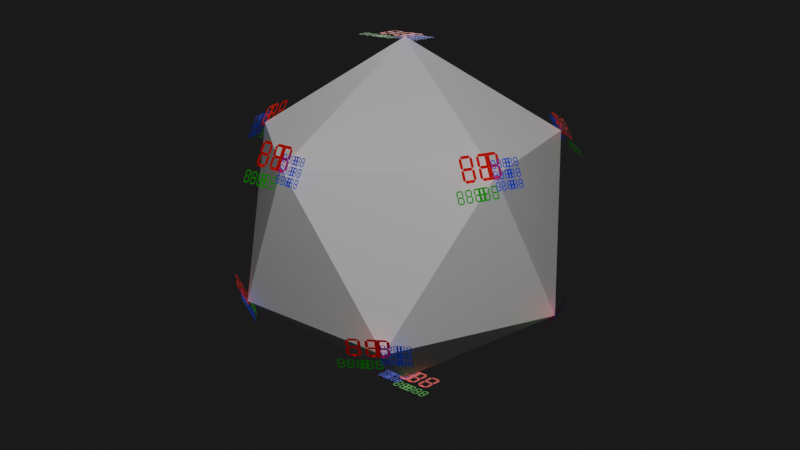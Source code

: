 # Source: fieldvalue.blend  (saved by Blender 4.2.66; exported with 4.5.12 LTS)
import bpy
from mathutils import Matrix  # noqa: F401  (used for matrix-valued properties, if any)

bpy.ops.wm.read_factory_settings(use_empty=True)
scene = bpy.context.scene
scene.name = 'Scene'

# ---- collections
col_collection = bpy.data.collections.new('Collection'); scene.collection.children.link(col_collection)

# ---- materials (node trees are filled in below, after node groups)
mat_default = bpy.data.materials.new('Default')
mat_index = bpy.data.materials.new('Index')
mat_value = bpy.data.materials.new('Value')
mat_position = bpy.data.materials.new('Position')
mat_material = bpy.data.materials.new('Material')
mat_emission = bpy.data.materials.new('Emission')

# ---- node groups
ng_create_segment = bpy.data.node_groups.new('Create Segment', 'GeometryNodeTree')
_s = ng_create_segment.interface.new_socket(name='Segment', in_out='OUTPUT', socket_type='NodeSocketGeometry')
_s = ng_create_segment.interface.new_socket(name='X Major', in_out='INPUT', socket_type='NodeSocketBool')
_s.description = 'True for horizontal'
_s = ng_create_segment.interface.new_socket(name='Segment Length Along X', in_out='INPUT', socket_type='NodeSocketFloat')
_s = ng_create_segment.interface.new_socket(name='Segment Length Along Y', in_out='INPUT', socket_type='NodeSocketFloat')
_s = ng_create_segment.interface.new_socket(name='Secondary Axis Segment Thickness', in_out='INPUT', socket_type='NodeSocketFloat')
_s = ng_create_segment.interface.new_socket(name='Sharpness', in_out='INPUT', socket_type='NodeSocketFloat')
_s = ng_create_segment.interface.new_socket(name='offset', in_out='INPUT', socket_type='NodeSocketVector')
_N = ng_create_segment.nodes; _L = ng_create_segment.links
n0 = _N.new('NodeGroupInput'); n0.name = 'Group Input'; n0.location = (-2040, 91)
n0.label = 'Group Input'
n1 = _N.new('ShaderNodeSeparateXYZ'); n1.name = 'Separate XYZ'; n1.location = (-1660, -138)
n2 = _N.new('GeometryNodeInputPosition'); n2.name = 'Position'; n2.location = (-1850, -74)
n3 = _N.new('GeometryNodeSwitch'); n3.name = 'Switch'; n3.location = (-1470, -30)
n3.input_type = 'FLOAT'
n4 = _N.new('GeometryNodeSwitch'); n4.name = 'Switch.001'; n4.location = (-1470, -223)
n4.input_type = 'FLOAT'
n5 = _N.new('ShaderNodeValue'); n5.name = 'Value'; n5.location = (-1280, 332)
n5.label = 'negater'
n5.outputs[0].default_value = -1.0
n6 = _N.new('ShaderNodeMath'); n6.name = 'Math'; n6.location = (-1660, 60)
n6.label = 'Subtract'
n6.operation = 'SUBTRACT'
n6.inputs[0].default_value = 1.0
n7 = _N.new('ShaderNodeMath'); n7.name = 'Math.001'; n7.location = (-710, 150)
n7.label = 'Add'
n7.inputs[0].default_value = 2.0
n8 = _N.new('ShaderNodeMath'); n8.name = 'Math.002'; n8.location = (-710, 348)
n8.label = 'Add'
n8.inputs[0].default_value = 2.0
n9 = _N.new('ShaderNodeMath'); n9.name = 'Math.003'; n9.location = (-1850, 124)
n9.label = 'Multiply'
n9.operation = 'MULTIPLY'
n10 = _N.new('ShaderNodeMath'); n10.name = 'Math.004'; n10.location = (-1660, 258)
n10.label = 'Multiply'
n10.operation = 'MULTIPLY'
n11 = _N.new('ShaderNodeCombineXYZ'); n11.name = 'Combine XYZ'; n11.location = (-1280, 203)
n12 = _N.new('ShaderNodeMath'); n12.name = 'Math.005'; n12.location = (-1470, 366)
n12.label = 'Multiply'
n12.operation = 'MULTIPLY'
n13 = _N.new('ShaderNodeMath'); n13.name = 'Math.006'; n13.location = (-1470, 168)
n13.label = 'Multiply'
n13.operation = 'MULTIPLY'
n14 = _N.new('FunctionNodeCompare'); n14.name = 'Compare'; n14.location = (-1280, -164)
n14.operation = 'NOT_EQUAL'
n15 = _N.new('ShaderNodeMath'); n15.name = 'Math.007'; n15.location = (-1090, -112)
n15.label = 'Less Than'
n15.operation = 'LESS_THAN'
n15.inputs[1].default_value = 0.0
n16 = _N.new('ShaderNodeMath'); n16.name = 'Math.008'; n16.location = (-900, -14)
n16.label = 'Multiply'
n16.operation = 'MULTIPLY'
n17 = _N.new('ShaderNodeMath'); n17.name = 'Math.009'; n17.location = (-1280, 34)
n17.label = 'Greater Than'
n17.operation = 'GREATER_THAN'
n17.inputs[1].default_value = 0.0
n18 = _N.new('ShaderNodeMath'); n18.name = 'Math.010'; n18.location = (-1090, 86)
n18.label = 'Multiply'
n18.operation = 'MULTIPLY'
n19 = _N.new('ShaderNodeVectorMath'); n19.name = 'Vector Math'; n19.location = (-1090, 260)
n19.label = 'Multiply'
n19.operation = 'MULTIPLY'
n20 = _N.new('ShaderNodeVectorMath'); n20.name = 'Vector Math.001'; n20.location = (-900, 162)
n20.label = 'Multiply'
n20.operation = 'MULTIPLY'
n21 = _N.new('ShaderNodeVectorMath'); n21.name = 'Vector Math.002'; n21.location = (-710, -48)
n21.label = 'Add'
n22 = _N.new('ShaderNodeVectorMath'); n22.name = 'Vector Math.003'; n22.location = (-710, -223)
n22.label = 'Multiply'
n22.operation = 'MULTIPLY'
n23 = _N.new('ShaderNodeVectorMath'); n23.name = 'Vector Math.004'; n23.location = (-520, -44)
n23.label = 'Add'
n24 = _N.new('GeometryNodeMeshGrid'); n24.name = 'Grid'; n24.location = (-520, 169)
n25 = _N.new('GeometryNodeSetPosition'); n25.name = 'Set Position'; n25.location = (-330, 70)
n26 = _N.new('NodeGroupOutput'); n26.name = 'Group Output.001'; n26.location = (-140, 36)
_L.new(n2.outputs[0], n1.inputs[0])
_L.new(n0.outputs[0], n3.inputs[0])
_L.new(n1.outputs[1], n3.inputs[1])
_L.new(n1.outputs[0], n3.inputs[2])
_L.new(n0.outputs[0], n4.inputs[0])
_L.new(n1.outputs[0], n4.inputs[1])
_L.new(n1.outputs[1], n4.inputs[2])
_L.new(n0.outputs[0], n6.inputs[1])
_L.new(n6.outputs[0], n7.inputs[1])
_L.new(n0.outputs[0], n8.inputs[1])
_L.new(n0.outputs[4], n9.inputs[1])
_L.new(n9.outputs[0], n10.inputs[0])
_L.new(n0.outputs[3], n10.inputs[1])
_L.new(n0.outputs[0], n12.inputs[0])
_L.new(n10.outputs[0], n12.inputs[1])
_L.new(n6.outputs[0], n13.inputs[0])
_L.new(n10.outputs[0], n13.inputs[1])
_L.new(n12.outputs[0], n11.inputs[0])
_L.new(n13.outputs[0], n11.inputs[1])
_L.new(n4.outputs[0], n14.inputs[0])
_L.new(n3.outputs[0], n15.inputs[0])
_L.new(n15.outputs[0], n16.inputs[0])
_L.new(n14.outputs[0], n16.inputs[1])
_L.new(n3.outputs[0], n17.inputs[0])
_L.new(n17.outputs[0], n18.inputs[0])
_L.new(n14.outputs[0], n18.inputs[1])
_L.new(n5.outputs[0], n19.inputs[0])
_L.new(n11.outputs[0], n19.inputs[1])
_L.new(n19.outputs[0], n20.inputs[0])
_L.new(n18.outputs[0], n20.inputs[1])
_L.new(n0.outputs[5], n21.inputs[0])
_L.new(n20.outputs[0], n21.inputs[1])
_L.new(n11.outputs[0], n22.inputs[0])
_L.new(n16.outputs[0], n22.inputs[1])
_L.new(n21.outputs[0], n23.inputs[0])
_L.new(n22.outputs[0], n23.inputs[1])
_L.new(n0.outputs[1], n24.inputs[0])
_L.new(n0.outputs[2], n24.inputs[1])
_L.new(n7.outputs[0], n24.inputs[2])
_L.new(n8.outputs[0], n24.inputs[3])
_L.new(n24.outputs[0], n25.inputs[0])
_L.new(n23.outputs[0], n25.inputs[3])
_L.new(n25.outputs[0], n26.inputs[0])
n26.is_active_output = True
ng_create_decimal = bpy.data.node_groups.new('Create Decimal', 'GeometryNodeTree')
_s = ng_create_decimal.interface.new_socket(name='Dot', in_out='OUTPUT', socket_type='NodeSocketGeometry')
_s = ng_create_decimal.interface.new_socket(name='Vertical Segment Size', in_out='INPUT', socket_type='NodeSocketFloat')
_s.default_value = 2.0
_s = ng_create_decimal.interface.new_socket(name='radius', in_out='INPUT', socket_type='NodeSocketFloat')
_N = ng_create_decimal.nodes; _L = ng_create_decimal.links
n0 = _N.new('NodeGroupInput'); n0.name = 'Group Input'; n0.location = (-900, 47)
n0.label = 'Group Input'
n1 = _N.new('ShaderNodeSeparateXYZ'); n1.name = 'Separate XYZ'; n1.location = (-140, 120)
n2 = _N.new('GeometryNodeInputPosition'); n2.name = 'Position'; n2.location = (-330, 120)
n3 = _N.new('GeometryNodeMeshCircle'); n3.name = 'Mesh Circle'; n3.location = (-520, 145)
n3.fill_type = 'NGON'
n4 = _N.new('ShaderNodeCombineXYZ'); n4.name = 'Combine XYZ'; n4.location = (-520, -26)
n5 = _N.new('ShaderNodeMath'); n5.name = 'Math'; n5.location = (-710, 74)
n5.label = 'Multiply'
n5.operation = 'MULTIPLY'
n5.inputs[0].default_value = -1.0
n6 = _N.new('GeometryNodeSetPosition'); n6.name = 'Set Position'; n6.location = (-330, 20)
n7 = _N.new('NodeGroupOutput'); n7.name = 'Group Output.001'; n7.location = (-140, -48)
_L.new(n2.outputs[0], n1.inputs[0])
_L.new(n0.outputs[1], n3.inputs[1])
_L.new(n0.outputs[0], n5.inputs[1])
_L.new(n5.outputs[0], n4.inputs[1])
_L.new(n3.outputs[0], n6.inputs[0])
_L.new(n4.outputs[0], n6.inputs[3])
_L.new(n6.outputs[0], n7.inputs[0])
n7.is_active_output = True
ng_seven_segments = bpy.data.node_groups.new('Seven Segments', 'GeometryNodeTree')
_s = ng_seven_segments.interface.new_socket(name='bars', in_out='OUTPUT', socket_type='NodeSocketGeometry')
_s.description = 'Digit Segments'
_s = ng_seven_segments.interface.new_socket(name='Horizontal Segment Size', in_out='INPUT', socket_type='NodeSocketFloat')
_s.default_value = 2.0
_s = ng_seven_segments.interface.new_socket(name='Horizontal Segment Thickness', in_out='INPUT', socket_type='NodeSocketFloat')
_s.default_value = 0.5
_s = ng_seven_segments.interface.new_socket(name='Vertical Segment Size', in_out='INPUT', socket_type='NodeSocketFloat')
_s.default_value = 2.0
_s = ng_seven_segments.interface.new_socket(name='Vertical Segment Thickness', in_out='INPUT', socket_type='NodeSocketFloat')
_s.default_value = 0.5
_s = ng_seven_segments.interface.new_socket(name='X Separation', in_out='INPUT', socket_type='NodeSocketFloat')
_s.default_value = 0.1
_s.description = 'Gap between horizontal segments'
_s = ng_seven_segments.interface.new_socket(name='Y Seperation', in_out='INPUT', socket_type='NodeSocketFloat')
_s.default_value = 0.1
_s.description = 'Gap between vertical segments'
_s = ng_seven_segments.interface.new_socket(name='Tip Sharpness', in_out='INPUT', socket_type='NodeSocketFloat')
_s.default_value = 1.0
_N = ng_seven_segments.nodes; _L = ng_seven_segments.links
n0 = _N.new('NodeGroupInput'); n0.name = 'Group Input'; n0.location = (-1280, 102)
n0.label = 'Group Input'
n1 = _N.new('ShaderNodeMath'); n1.name = 'Math'; n1.location = (-1090, 108)
n1.label = 'Divide'
n1.operation = 'DIVIDE'
n1.inputs[1].default_value = 2.0
n2 = _N.new('ShaderNodeMath'); n2.name = 'Math.001'; n2.location = (-1090, -90)
n2.label = 'Divide'
n2.operation = 'DIVIDE'
n2.inputs[1].default_value = 2.0
n3 = _N.new('ShaderNodeValue'); n3.name = 'Value'; n3.location = (-1090, 238)
n3.label = 'negater'
n3.outputs[0].default_value = -1.0
n4 = _N.new('ShaderNodeMath'); n4.name = 'Math.002'; n4.location = (-710, 328)
n4.label = 'Subtract'
n4.operation = 'SUBTRACT'
n5 = _N.new('ShaderNodeMath'); n5.name = 'Math.003'; n5.location = (-710, 864)
n5.label = 'Subtract'
n5.operation = 'SUBTRACT'
n6 = _N.new('GeometryNodeGroup'); n6.name = 'create_segment'; n6.location = (-520, 445)
n6.label = 'create_segment'
n6.node_tree = ng_create_segment
n6.inputs[0].default_value = False
n7 = _N.new('ShaderNodeCombineXYZ'); n7.name = 'Combine XYZ'; n7.location = (-710, 130)
n8 = _N.new('ShaderNodeMath'); n8.name = 'Math.004'; n8.location = (-900, 272)
n8.label = 'Multiply'
n8.operation = 'MULTIPLY'
n9 = _N.new('ShaderNodeMath'); n9.name = 'Math.005'; n9.location = (-900, 74)
n9.label = 'Multiply'
n9.operation = 'MULTIPLY'
n10 = _N.new('GeometryNodeGroup'); n10.name = 'create_segment.001'; n10.location = (-520, -69)
n10.label = 'create_segment'
n10.node_tree = ng_create_segment
n10.inputs[0].default_value = False
n11 = _N.new('ShaderNodeCombineXYZ'); n11.name = 'Combine XYZ.001'; n11.location = (-710, -208)
n12 = _N.new('ShaderNodeMath'); n12.name = 'Math.006'; n12.location = (-900, -322)
n12.label = 'Multiply'
n12.operation = 'MULTIPLY'
n13 = _N.new('GeometryNodeGroup'); n13.name = 'create_segment.002'; n13.location = (-520, 188)
n13.label = 'create_segment'
n13.node_tree = ng_create_segment
n13.inputs[0].default_value = False
n14 = _N.new('ShaderNodeCombineXYZ'); n14.name = 'Combine XYZ.002'; n14.location = (-710, -40)
n15 = _N.new('ShaderNodeMath'); n15.name = 'Math.007'; n15.location = (-900, -124)
n15.label = 'Multiply'
n15.operation = 'MULTIPLY'
n16 = _N.new('GeometryNodeGroup'); n16.name = 'create_segment.003'; n16.location = (-520, 702)
n16.label = 'create_segment'
n16.node_tree = ng_create_segment
n16.inputs[0].default_value = False
n17 = _N.new('ShaderNodeCombineXYZ'); n17.name = 'Combine XYZ.003'; n17.location = (-710, 496)
n18 = _N.new('GeometryNodeGroup'); n18.name = 'create_segment.004'; n18.location = (-520, 959)
n18.label = 'create_segment'
n18.node_tree = ng_create_segment
n18.inputs[0].default_value = True
n19 = _N.new('ShaderNodeCombineXYZ'); n19.name = 'Combine XYZ.004'; n19.location = (-710, 666)
n20 = _N.new('ShaderNodeMath'); n20.name = 'Math.008'; n20.location = (-900, 470)
n20.label = 'Multiply'
n20.operation = 'MULTIPLY'
n21 = _N.new('GeometryNodeGroup'); n21.name = 'create_segment.005'; n21.location = (-520, -495)
n21.label = 'create_segment'
n21.node_tree = ng_create_segment
n21.inputs[0].default_value = True
n22 = _N.new('ShaderNodeCombineXYZ'); n22.name = 'Combine XYZ.005'; n22.location = (-710, -576)
n23 = _N.new('GeometryNodeGroup'); n23.name = 'create_segment.006'; n23.location = (-520, -752)
n23.label = 'create_segment'
n23.node_tree = ng_create_segment
n23.inputs[0].default_value = True
n24 = _N.new('ShaderNodeCombineXYZ'); n24.name = 'Combine XYZ.006'; n24.location = (-710, -744)
n25 = _N.new('GeometryNodeGroup'); n25.name = 'create_dot'; n25.location = (-520, -326)
n25.label = 'create_dot'
n25.node_tree = ng_create_decimal
n26 = _N.new('ShaderNodeMath'); n26.name = 'Math.009'; n26.location = (-710, -378)
n26.label = 'Divide'
n26.operation = 'DIVIDE'
n26.inputs[1].default_value = 2.0
n27 = _N.new('GeometryNodeJoinGeometry'); n27.name = 'Join Geometry'; n27.location = (-330, 52)
n28 = _N.new('NodeGroupOutput'); n28.name = 'Group Output.001'; n28.location = (-140, 36)
_L.new(n0.outputs[0], n1.inputs[0])
_L.new(n0.outputs[2], n2.inputs[0])
_L.new(n0.outputs[2], n4.inputs[0])
_L.new(n0.outputs[5], n4.inputs[1])
_L.new(n0.outputs[0], n5.inputs[0])
_L.new(n0.outputs[4], n5.inputs[1])
_L.new(n3.outputs[0], n8.inputs[0])
_L.new(n1.outputs[0], n8.inputs[1])
_L.new(n3.outputs[0], n9.inputs[0])
_L.new(n2.outputs[0], n9.inputs[1])
_L.new(n8.outputs[0], n7.inputs[0])
_L.new(n9.outputs[0], n7.inputs[1])
_L.new(n0.outputs[3], n6.inputs[1])
_L.new(n4.outputs[0], n6.inputs[2])
_L.new(n0.outputs[1], n6.inputs[3])
_L.new(n0.outputs[6], n6.inputs[4])
_L.new(n7.outputs[0], n6.inputs[5])
_L.new(n3.outputs[0], n12.inputs[0])
_L.new(n1.outputs[0], n12.inputs[1])
_L.new(n12.outputs[0], n11.inputs[0])
_L.new(n2.outputs[0], n11.inputs[1])
_L.new(n0.outputs[3], n10.inputs[1])
_L.new(n4.outputs[0], n10.inputs[2])
_L.new(n0.outputs[1], n10.inputs[3])
_L.new(n0.outputs[6], n10.inputs[4])
_L.new(n11.outputs[0], n10.inputs[5])
_L.new(n3.outputs[0], n15.inputs[0])
_L.new(n2.outputs[0], n15.inputs[1])
_L.new(n1.outputs[0], n14.inputs[0])
_L.new(n15.outputs[0], n14.inputs[1])
_L.new(n0.outputs[3], n13.inputs[1])
_L.new(n4.outputs[0], n13.inputs[2])
_L.new(n0.outputs[1], n13.inputs[3])
_L.new(n0.outputs[6], n13.inputs[4])
_L.new(n14.outputs[0], n13.inputs[5])
_L.new(n1.outputs[0], n17.inputs[0])
_L.new(n2.outputs[0], n17.inputs[1])
_L.new(n0.outputs[3], n16.inputs[1])
_L.new(n4.outputs[0], n16.inputs[2])
_L.new(n0.outputs[1], n16.inputs[3])
_L.new(n0.outputs[6], n16.inputs[4])
_L.new(n17.outputs[0], n16.inputs[5])
_L.new(n3.outputs[0], n20.inputs[0])
_L.new(n0.outputs[2], n20.inputs[1])
_L.new(n20.outputs[0], n19.inputs[1])
_L.new(n5.outputs[0], n18.inputs[1])
_L.new(n0.outputs[1], n18.inputs[2])
_L.new(n0.outputs[3], n18.inputs[3])
_L.new(n0.outputs[6], n18.inputs[4])
_L.new(n19.outputs[0], n18.inputs[5])
_L.new(n5.outputs[0], n21.inputs[1])
_L.new(n0.outputs[1], n21.inputs[2])
_L.new(n0.outputs[3], n21.inputs[3])
_L.new(n0.outputs[6], n21.inputs[4])
_L.new(n22.outputs[0], n21.inputs[5])
_L.new(n0.outputs[2], n24.inputs[1])
_L.new(n5.outputs[0], n23.inputs[1])
_L.new(n0.outputs[1], n23.inputs[2])
_L.new(n0.outputs[3], n23.inputs[3])
_L.new(n0.outputs[6], n23.inputs[4])
_L.new(n24.outputs[0], n23.inputs[5])
_L.new(n0.outputs[1], n26.inputs[0])
_L.new(n0.outputs[2], n25.inputs[0])
_L.new(n26.outputs[0], n25.inputs[1])
_L.new(n25.outputs[0], n27.inputs[0])
_L.new(n23.outputs[0], n27.inputs[0])
_L.new(n21.outputs[0], n27.inputs[0])
_L.new(n18.outputs[0], n27.inputs[0])
_L.new(n16.outputs[0], n27.inputs[0])
_L.new(n13.outputs[0], n27.inputs[0])
_L.new(n10.outputs[0], n27.inputs[0])
_L.new(n6.outputs[0], n27.inputs[0])
_L.new(n27.outputs[0], n28.inputs[0])
n28.is_active_output = True
ng_digit_at = bpy.data.node_groups.new('Digit At', 'GeometryNodeTree')
_s = ng_digit_at.interface.new_socket(name='Result', in_out='OUTPUT', socket_type='NodeSocketInt')
_s = ng_digit_at.interface.new_socket(name='Number', in_out='INPUT', socket_type='NodeSocketFloat')
_s = ng_digit_at.interface.new_socket(name='Position', in_out='INPUT', socket_type='NodeSocketInt')
_s.description = 'Position - with last digit being 0'
_N = ng_digit_at.nodes; _L = ng_digit_at.links
n0 = _N.new('NodeGroupInput'); n0.name = 'Group Input'; n0.location = (-2230, 47)
n0.label = 'Group Input'
n1 = _N.new('ShaderNodeMath'); n1.name = 'Math'; n1.location = (-1470, 63)
n1.operation = 'FRACT'
n2 = _N.new('ShaderNodeMath'); n2.name = 'Math.001'; n2.location = (-2040, 74)
n2.label = 'Add'
n2.inputs[1].default_value = 1.0
n3 = _N.new('ShaderNodeMath'); n3.name = 'Math.002'; n3.location = (-1850, 74)
n3.label = 'Power'
n3.operation = 'POWER'
n3.inputs[0].default_value = 10.0
n4 = _N.new('ShaderNodeMath'); n4.name = 'Math.003'; n4.location = (-1660, 74)
n4.label = 'Divide'
n4.operation = 'DIVIDE'
n5 = _N.new('ShaderNodeMath'); n5.name = 'Math.004'; n5.location = (-1280, 173)
n5.label = 'Multiply'
n5.operation = 'MULTIPLY'
n5.inputs[0].default_value = 10.0
n6 = _N.new('ShaderNodeMath'); n6.name = 'Math.005'; n6.location = (-900, 162)
n6.operation = 'ROUND'
n7 = _N.new('ShaderNodeMath'); n7.name = 'Math.006'; n7.location = (-1280, -25)
n7.label = 'Power'
n7.operation = 'POWER'
n7.inputs[0].default_value = 10.0
n8 = _N.new('ShaderNodeMath'); n8.name = 'Math.007'; n8.location = (-1090, 74)
n8.label = 'Multiply'
n8.operation = 'MULTIPLY'
n9 = _N.new('ShaderNodeMath'); n9.name = 'Math.008'; n9.location = (-900, -14)
n9.label = 'Power'
n9.operation = 'POWER'
n9.inputs[0].default_value = 10.0
n10 = _N.new('ShaderNodeMath'); n10.name = 'Math.009'; n10.location = (-710, 74)
n10.label = 'Divide'
n10.operation = 'DIVIDE'
n11 = _N.new('GeometryNodeSwitch'); n11.name = 'Switch'; n11.location = (-330, 72)
n11.input_type = 'INT'
n12 = _N.new('FunctionNodeCompare'); n12.name = 'Compare'; n12.location = (-520, 250)
n12.label = 'Equal'
n12.operation = 'EQUAL'
n12.data_type = 'INT'
n13 = _N.new('ShaderNodeMath'); n13.name = 'Math.010'; n13.location = (-520, 52)
n13.operation = 'FLOOR'
n14 = _N.new('ShaderNodeMath'); n14.name = 'Math.011'; n14.location = (-520, -124)
n14.operation = 'ROUND'
n15 = _N.new('NodeGroupOutput'); n15.name = 'Group Output.001'; n15.location = (-140, 36)
_L.new(n0.outputs[1], n2.inputs[0])
_L.new(n2.outputs[0], n3.inputs[1])
_L.new(n0.outputs[0], n4.inputs[0])
_L.new(n3.outputs[0], n4.inputs[1])
_L.new(n4.outputs[0], n1.inputs[0])
_L.new(n1.outputs[0], n5.inputs[1])
_L.new(n0.outputs[1], n7.inputs[1])
_L.new(n5.outputs[0], n8.inputs[0])
_L.new(n7.outputs[0], n8.inputs[1])
_L.new(n8.outputs[0], n6.inputs[0])
_L.new(n0.outputs[1], n9.inputs[1])
_L.new(n6.outputs[0], n10.inputs[0])
_L.new(n9.outputs[0], n10.inputs[1])
_L.new(n0.outputs[1], n12.inputs[2])
_L.new(n10.outputs[0], n13.inputs[0])
_L.new(n10.outputs[0], n14.inputs[0])
_L.new(n12.outputs[0], n11.inputs[0])
_L.new(n13.outputs[0], n11.inputs[1])
_L.new(n14.outputs[0], n11.inputs[2])
_L.new(n11.outputs[0], n15.inputs[0])
n15.is_active_output = True
ng_next_digit = bpy.data.node_groups.new('Next Digit', 'GeometryNodeTree')
_s = ng_next_digit.interface.new_socket(name='Result', in_out='OUTPUT', socket_type='NodeSocketFloat')
_s = ng_next_digit.interface.new_socket(name='Whole Part', in_out='INPUT', socket_type='NodeSocketFloat')
_s = ng_next_digit.interface.new_socket(name='Fraction Part', in_out='INPUT', socket_type='NodeSocketFloat')
_s = ng_next_digit.interface.new_socket(name='Max Precision', in_out='INPUT', socket_type='NodeSocketInt')
_s = ng_next_digit.interface.new_socket(name='Position', in_out='INPUT', socket_type='NodeSocketInt')
_s.description = 'Position starting from right at 0 and increasing by 1'
_N = ng_next_digit.nodes; _L = ng_next_digit.links
n0 = _N.new('NodeGroupInput'); n0.name = 'Group Input'; n0.location = (-900, 69)
n0.label = 'Group Input'
n1 = _N.new('ShaderNodeMath'); n1.name = 'Math'; n1.location = (-710, 74)
n1.label = 'Subtract'
n1.operation = 'SUBTRACT'
n2 = _N.new('GeometryNodeSwitch'); n2.name = 'Switch'; n2.location = (-330, 72)
n2.input_type = 'INT'
n3 = _N.new('ShaderNodeMath'); n3.name = 'Math.001'; n3.location = (-520, 243)
n3.label = 'Less Than'
n3.operation = 'LESS_THAN'
n4 = _N.new('GeometryNodeGroup'); n4.name = 'digit_at'; n4.location = (-520, -124)
n4.label = 'digit_at'
n4.node_tree = ng_digit_at
n5 = _N.new('GeometryNodeGroup'); n5.name = 'digit_at.001'; n5.location = (-520, 45)
n5.label = 'digit_at'
n5.node_tree = ng_digit_at
n6 = _N.new('NodeGroupOutput'); n6.name = 'Group Output.001'; n6.location = (-140, 36)
_L.new(n0.outputs[3], n1.inputs[0])
_L.new(n0.outputs[2], n1.inputs[1])
_L.new(n0.outputs[3], n3.inputs[0])
_L.new(n0.outputs[2], n3.inputs[1])
_L.new(n0.outputs[0], n4.inputs[0])
_L.new(n1.outputs[0], n4.inputs[1])
_L.new(n0.outputs[1], n5.inputs[0])
_L.new(n0.outputs[3], n5.inputs[1])
_L.new(n3.outputs[0], n2.inputs[0])
_L.new(n4.outputs[0], n2.inputs[1])
_L.new(n5.outputs[0], n2.inputs[2])
_L.new(n2.outputs[0], n6.inputs[0])
n6.is_active_output = True
ng_delete_segments = bpy.data.node_groups.new('Delete Segments', 'GeometryNodeTree')
_s = ng_delete_segments.interface.new_socket(name='result', in_out='OUTPUT', socket_type='NodeSocketBool')
_s = ng_delete_segments.interface.new_socket(name='Digit', in_out='INPUT', socket_type='NodeSocketInt')
_s = ng_delete_segments.interface.new_socket(name='Segment Position', in_out='INPUT', socket_type='NodeSocketInt')
_N = ng_delete_segments.nodes; _L = ng_delete_segments.links
n0 = _N.new('NodeGroupInput'); n0.name = 'Group Input'; n0.location = (-3370, 47)
n0.label = 'Group Input'
n1 = _N.new('ShaderNodeMath'); n1.name = 'Math'; n1.location = (-2990, 258)
n1.label = 'Subtract'
n1.operation = 'SUBTRACT'
n1.inputs[1].default_value = 1.0
n2 = _N.new('FunctionNodeCompare'); n2.name = 'Compare'; n2.location = (-2420, -18)
n2.label = 'Equal'
n2.operation = 'EQUAL'
n2.data_type = 'INT'
n3 = _N.new('FunctionNodeCompare'); n3.name = 'Compare.001'; n3.location = (-2420, -216)
n3.label = 'Equal'
n3.operation = 'EQUAL'
n3.data_type = 'INT'
n3.inputs[3].default_value = 1
n4 = _N.new('FunctionNodeBooleanMath'); n4.name = 'Boolean Math'; n4.location = (-2230, -210)
n4.label = 'Or'
n4.operation = 'OR'
n5 = _N.new('FunctionNodeCompare'); n5.name = 'Compare.002'; n5.location = (-2610, -70)
n5.label = 'Equal'
n5.operation = 'EQUAL'
n5.data_type = 'INT'
n5.inputs[3].default_value = 2
n6 = _N.new('FunctionNodeCompare'); n6.name = 'Compare.003'; n6.location = (-2610, -268)
n6.label = 'Equal'
n6.operation = 'EQUAL'
n6.data_type = 'INT'
n6.inputs[3].default_value = 3
n7 = _N.new('FunctionNodeBooleanMath'); n7.name = 'Boolean Math.001'; n7.location = (-2420, 153)
n7.label = 'Or'
n7.operation = 'OR'
n8 = _N.new('FunctionNodeCompare'); n8.name = 'Compare.004'; n8.location = (-2800, 2)
n8.label = 'Equal'
n8.operation = 'EQUAL'
n8.data_type = 'INT'
n8.inputs[3].default_value = 4
n9 = _N.new('FunctionNodeCompare'); n9.name = 'Compare.005'; n9.location = (-2800, -196)
n9.label = 'Equal'
n9.operation = 'EQUAL'
n9.data_type = 'INT'
n9.inputs[3].default_value = 5
n10 = _N.new('FunctionNodeBooleanMath'); n10.name = 'Boolean Math.002'; n10.location = (-2610, 272)
n10.label = 'Or'
n10.operation = 'OR'
n11 = _N.new('FunctionNodeCompare'); n11.name = 'Compare.006'; n11.location = (-2800, -394)
n11.label = 'Equal'
n11.operation = 'EQUAL'
n11.data_type = 'INT'
n11.inputs[3].default_value = 6
n12 = _N.new('FunctionNodeCompare'); n12.name = 'Compare.007'; n12.location = (-2800, -592)
n12.label = 'Equal'
n12.operation = 'EQUAL'
n12.data_type = 'INT'
n12.inputs[3].default_value = 7
n13 = _N.new('FunctionNodeBooleanMath'); n13.name = 'Boolean Math.003'; n13.location = (-2610, 101)
n13.label = 'Or'
n13.operation = 'OR'
n14 = _N.new('FunctionNodeCompare'); n14.name = 'Compare.008'; n14.location = (-2420, -414)
n14.label = 'Equal'
n14.operation = 'EQUAL'
n14.data_type = 'INT'
n14.inputs[3].default_value = 8
n15 = _N.new('FunctionNodeCompare'); n15.name = 'Compare.009'; n15.location = (-2420, -612)
n15.label = 'Equal'
n15.operation = 'EQUAL'
n15.data_type = 'INT'
n15.inputs[3].default_value = 9
n16 = _N.new('FunctionNodeBooleanMath'); n16.name = 'Boolean Math.004'; n16.location = (-2230, -380)
n16.label = 'Or'
n16.operation = 'OR'
n17 = _N.new('FunctionNodeCompare'); n17.name = 'Compare.010'; n17.location = (-3180, 173)
n17.label = 'Equal'
n17.operation = 'EQUAL'
n17.data_type = 'INT'
n17.inputs[3].default_value = 10
n18 = _N.new('FunctionNodeCompare'); n18.name = 'Compare.011'; n18.location = (-3180, -25)
n18.label = 'Equal'
n18.operation = 'EQUAL'
n18.data_type = 'INT'
n18.inputs[3].default_value = 11
n19 = _N.new('FunctionNodeBooleanMath'); n19.name = 'Boolean Math.005'; n19.location = (-2990, -138)
n19.label = 'Or'
n19.operation = 'OR'
n20 = _N.new('FunctionNodeCompare'); n20.name = 'Compare.012'; n20.location = (-2420, -810)
n20.label = 'Equal'
n20.operation = 'EQUAL'
n20.data_type = 'INT'
n20.inputs[3].default_value = 12
n21 = _N.new('FunctionNodeCompare'); n21.name = 'Compare.013'; n21.location = (-2610, -466)
n21.label = 'Equal'
n21.operation = 'EQUAL'
n21.data_type = 'INT'
n21.inputs[3].default_value = 13
n22 = _N.new('FunctionNodeBooleanMath'); n22.name = 'Boolean Math.006'; n22.location = (-2230, -552)
n22.label = 'Or'
n22.operation = 'OR'
n23 = _N.new('FunctionNodeCompare'); n23.name = 'Compare.014'; n23.location = (-2990, 60)
n23.label = 'Equal'
n23.operation = 'EQUAL'
n23.data_type = 'INT'
n23.inputs[3].default_value = 14
n24 = _N.new('FunctionNodeCompare'); n24.name = 'Compare.015'; n24.location = (-2420, 787)
n24.label = 'Equal'
n24.operation = 'EQUAL'
n24.inputs[1].default_value = -1.0
n25 = _N.new('FunctionNodeCompare'); n25.name = 'Compare.016'; n25.location = (-2800, 740)
n25.label = 'Equal'
n25.operation = 'EQUAL'
n25.inputs[1].default_value = 11.0
n26 = _N.new('FunctionNodeBooleanMath'); n26.name = 'Boolean Math.007'; n26.location = (-2800, 522)
n26.operation = 'NOT'
n27 = _N.new('FunctionNodeBooleanMath'); n27.name = 'Boolean Math.008'; n27.location = (-2610, 614)
n27.label = 'And'
n28 = _N.new('FunctionNodeCompare'); n28.name = 'Compare.017'; n28.location = (-2800, 371)
n28.label = 'Equal'
n28.operation = 'EQUAL'
n28.inputs[1].default_value = 10.0
n29 = _N.new('FunctionNodeBooleanMath'); n29.name = 'Boolean Math.009'; n29.location = (-2800, 153)
n29.operation = 'NOT'
n30 = _N.new('FunctionNodeBooleanMath'); n30.name = 'Boolean Math.010'; n30.location = (-2610, 443)
n30.label = 'And'
n31 = _N.new('FunctionNodeCompare'); n31.name = 'Compare.018'; n31.location = (-2420, 569)
n31.label = 'Equal'
n31.operation = 'EQUAL'
n32 = _N.new('FunctionNodeBooleanMath'); n32.name = 'Boolean Math.011'; n32.location = (-2230, 502)
n32.label = 'And'
n33 = _N.new('FunctionNodeCompare'); n33.name = 'Compare.019'; n33.location = (-2230, 330)
n33.label = 'Equal'
n33.operation = 'EQUAL'
n33.inputs[1].default_value = 1.0
n34 = _N.new('FunctionNodeBooleanMath'); n34.name = 'Boolean Math.012'; n34.location = (-2230, 112)
n34.operation = 'NOT'
n35 = _N.new('ShaderNodeMath'); n35.name = 'Math.001'; n35.location = (-2420, 351)
n35.label = 'Add'
n36 = _N.new('FunctionNodeBooleanMath'); n36.name = 'Boolean Math.013'; n36.location = (-2040, 340)
n36.label = 'And'
n37 = _N.new('FunctionNodeCompare'); n37.name = 'Compare.020'; n37.location = (-2040, 170)
n37.label = 'Equal'
n37.operation = 'EQUAL'
n37.inputs[1].default_value = 2.0
n38 = _N.new('FunctionNodeBooleanMath'); n38.name = 'Boolean Math.014'; n38.location = (-2230, -38)
n38.label = 'Or'
n38.operation = 'OR'
n39 = _N.new('FunctionNodeBooleanMath'); n39.name = 'Boolean Math.015'; n39.location = (-2040, -48)
n39.label = 'Or'
n39.operation = 'OR'
n40 = _N.new('FunctionNodeBooleanMath'); n40.name = 'Boolean Math.016'; n40.location = (-1850, 255)
n40.label = 'And'
n41 = _N.new('FunctionNodeCompare'); n41.name = 'Compare.021'; n41.location = (-1850, 84)
n41.label = 'Equal'
n41.operation = 'EQUAL'
n41.inputs[1].default_value = 3.0
n42 = _N.new('FunctionNodeBooleanMath'); n42.name = 'Boolean Math.017'; n42.location = (-2040, -220)
n42.label = 'Or'
n42.operation = 'OR'
n43 = _N.new('FunctionNodeBooleanMath'); n43.name = 'Boolean Math.018'; n43.location = (-1850, -134)
n43.label = 'Or'
n43.operation = 'OR'
n44 = _N.new('FunctionNodeBooleanMath'); n44.name = 'Boolean Math.019'; n44.location = (-1660, 255)
n44.label = 'And'
n45 = _N.new('FunctionNodeCompare'); n45.name = 'Compare.022'; n45.location = (-1660, 84)
n45.label = 'Equal'
n45.operation = 'EQUAL'
n45.inputs[1].default_value = 4.0
n46 = _N.new('FunctionNodeBooleanMath'); n46.name = 'Boolean Math.020'; n46.location = (-2040, -390)
n46.label = 'Or'
n46.operation = 'OR'
n47 = _N.new('FunctionNodeBooleanMath'); n47.name = 'Boolean Math.021'; n47.location = (-1850, -305)
n47.label = 'Or'
n47.operation = 'OR'
n48 = _N.new('FunctionNodeBooleanMath'); n48.name = 'Boolean Math.022'; n48.location = (-1660, -134)
n48.label = 'Or'
n48.operation = 'OR'
n49 = _N.new('FunctionNodeBooleanMath'); n49.name = 'Boolean Math.023'; n49.location = (-1470, 255)
n49.label = 'And'
n50 = _N.new('FunctionNodeCompare'); n50.name = 'Compare.023'; n50.location = (-1470, 84)
n50.label = 'Equal'
n50.operation = 'EQUAL'
n50.inputs[1].default_value = 5.0
n51 = _N.new('FunctionNodeBooleanMath'); n51.name = 'Boolean Math.024'; n51.location = (-1660, -305)
n51.label = 'Or'
n51.operation = 'OR'
n52 = _N.new('FunctionNodeBooleanMath'); n52.name = 'Boolean Math.025'; n52.location = (-1470, -134)
n52.label = 'Or'
n52.operation = 'OR'
n53 = _N.new('FunctionNodeBooleanMath'); n53.name = 'Boolean Math.026'; n53.location = (-1280, 255)
n53.label = 'And'
n54 = _N.new('FunctionNodeCompare'); n54.name = 'Compare.024'; n54.location = (-1280, 84)
n54.label = 'Equal'
n54.operation = 'EQUAL'
n54.inputs[1].default_value = 6.0
n55 = _N.new('FunctionNodeBooleanMath'); n55.name = 'Boolean Math.027'; n55.location = (-1280, -134)
n55.label = 'Or'
n55.operation = 'OR'
n56 = _N.new('FunctionNodeBooleanMath'); n56.name = 'Boolean Math.028'; n56.location = (-1090, 268)
n56.label = 'And'
n57 = _N.new('FunctionNodeCompare'); n57.name = 'Compare.025'; n57.location = (-1090, 98)
n57.label = 'Equal'
n57.operation = 'EQUAL'
n57.inputs[1].default_value = 7.0
n58 = _N.new('FunctionNodeBooleanMath'); n58.name = 'Boolean Math.029'; n58.location = (-1090, -120)
n58.operation = 'NOT'
n59 = _N.new('FunctionNodeBooleanMath'); n59.name = 'Boolean Math.030'; n59.location = (-1470, -305)
n59.label = 'Or'
n59.operation = 'OR'
n60 = _N.new('FunctionNodeBooleanMath'); n60.name = 'Boolean Math.031'; n60.location = (-1280, -305)
n60.label = 'Or'
n60.operation = 'OR'
n61 = _N.new('FunctionNodeBooleanMath'); n61.name = 'Boolean Math.032'; n61.location = (-900, 50)
n61.label = 'And'
n62 = _N.new('FunctionNodeBooleanMath'); n62.name = 'Boolean Math.033'; n62.location = (-900, -120)
n62.operation = 'NOT'
n63 = _N.new('FunctionNodeCompare'); n63.name = 'Compare.026'; n63.location = (-1090, -272)
n63.label = 'Equal'
n63.operation = 'EQUAL'
n63.inputs[1].default_value = 11.0
n64 = _N.new('FunctionNodeBooleanMath'); n64.name = 'Boolean Math.034'; n64.location = (-710, 170)
n64.label = 'And'
n65 = _N.new('FunctionNodeCompare'); n65.name = 'Compare.027'; n65.location = (-710, -2)
n65.label = 'Equal'
n65.operation = 'EQUAL'
n65.inputs[1].default_value = 9.0
n66 = _N.new('FunctionNodeBooleanMath'); n66.name = 'Boolean Math.035'; n66.location = (-710, -220)
n66.label = 'Or'
n66.operation = 'OR'
n67 = _N.new('FunctionNodeBooleanMath'); n67.name = 'Boolean Math.036'; n67.location = (-520, -25)
n67.label = 'And'
n68 = _N.new('FunctionNodeBooleanMath'); n68.name = 'Boolean Math.037'; n68.location = (-2420, 958)
n68.label = 'Or'
n68.operation = 'OR'
n69 = _N.new('FunctionNodeBooleanMath'); n69.name = 'Boolean Math.038'; n69.location = (-2230, 672)
n69.label = 'Or'
n69.operation = 'OR'
n70 = _N.new('FunctionNodeBooleanMath'); n70.name = 'Boolean Math.039'; n70.location = (-2040, 512)
n70.label = 'Or'
n70.operation = 'OR'
n71 = _N.new('FunctionNodeBooleanMath'); n71.name = 'Boolean Math.040'; n71.location = (-1850, 426)
n71.label = 'Or'
n71.operation = 'OR'
n72 = _N.new('FunctionNodeBooleanMath'); n72.name = 'Boolean Math.041'; n72.location = (-1660, 426)
n72.label = 'Or'
n72.operation = 'OR'
n73 = _N.new('FunctionNodeBooleanMath'); n73.name = 'Boolean Math.042'; n73.location = (-1470, 426)
n73.label = 'Or'
n73.operation = 'OR'
n74 = _N.new('FunctionNodeBooleanMath'); n74.name = 'Boolean Math.043'; n74.location = (-1280, 426)
n74.label = 'Or'
n74.operation = 'OR'
n75 = _N.new('FunctionNodeBooleanMath'); n75.name = 'Boolean Math.044'; n75.location = (-1090, 440)
n75.label = 'Or'
n75.operation = 'OR'
n76 = _N.new('FunctionNodeBooleanMath'); n76.name = 'Boolean Math.045'; n76.location = (-900, 222)
n76.label = 'Or'
n76.operation = 'OR'
n77 = _N.new('FunctionNodeBooleanMath'); n77.name = 'Boolean Math.046'; n77.location = (-710, 340)
n77.label = 'Or'
n77.operation = 'OR'
n78 = _N.new('FunctionNodeBooleanMath'); n78.name = 'Boolean Math.047'; n78.location = (-520, 146)
n78.label = 'Or'
n78.operation = 'OR'
n79 = _N.new('FunctionNodeBooleanMath'); n79.name = 'Boolean Math.048'; n79.location = (-330, 60)
n79.label = 'Or'
n79.operation = 'OR'
n80 = _N.new('NodeGroupOutput'); n80.name = 'Group Output.001'; n80.location = (-140, 36)
_L.new(n0.outputs[0], n1.inputs[0])
_L.new(n0.outputs[1], n2.inputs[2])
_L.new(n0.outputs[1], n3.inputs[2])
_L.new(n2.outputs[0], n4.inputs[0])
_L.new(n3.outputs[0], n4.inputs[1])
_L.new(n0.outputs[1], n5.inputs[2])
_L.new(n0.outputs[1], n6.inputs[2])
_L.new(n5.outputs[0], n7.inputs[0])
_L.new(n6.outputs[0], n7.inputs[1])
_L.new(n0.outputs[1], n8.inputs[2])
_L.new(n0.outputs[1], n9.inputs[2])
_L.new(n8.outputs[0], n10.inputs[0])
_L.new(n9.outputs[0], n10.inputs[1])
_L.new(n0.outputs[1], n11.inputs[2])
_L.new(n0.outputs[1], n12.inputs[2])
_L.new(n11.outputs[0], n13.inputs[0])
_L.new(n12.outputs[0], n13.inputs[1])
_L.new(n0.outputs[1], n14.inputs[2])
_L.new(n0.outputs[1], n15.inputs[2])
_L.new(n14.outputs[0], n16.inputs[0])
_L.new(n15.outputs[0], n16.inputs[1])
_L.new(n0.outputs[1], n17.inputs[2])
_L.new(n0.outputs[1], n18.inputs[2])
_L.new(n17.outputs[0], n19.inputs[0])
_L.new(n18.outputs[0], n19.inputs[1])
_L.new(n0.outputs[1], n20.inputs[2])
_L.new(n0.outputs[1], n21.inputs[2])
_L.new(n20.outputs[0], n22.inputs[0])
_L.new(n21.outputs[0], n22.inputs[1])
_L.new(n0.outputs[1], n23.inputs[2])
_L.new(n1.outputs[0], n24.inputs[0])
_L.new(n1.outputs[0], n25.inputs[0])
_L.new(n23.outputs[0], n26.inputs[0])
_L.new(n25.outputs[0], n27.inputs[0])
_L.new(n26.outputs[0], n27.inputs[1])
_L.new(n1.outputs[0], n28.inputs[0])
_L.new(n19.outputs[0], n29.inputs[0])
_L.new(n28.outputs[0], n30.inputs[0])
_L.new(n29.outputs[0], n30.inputs[1])
_L.new(n1.outputs[0], n31.inputs[0])
_L.new(n31.outputs[0], n32.inputs[0])
_L.new(n19.outputs[0], n32.inputs[1])
_L.new(n1.outputs[0], n33.inputs[0])
_L.new(n10.outputs[0], n35.inputs[0])
_L.new(n13.outputs[0], n35.inputs[1])
_L.new(n35.outputs[0], n34.inputs[0])
_L.new(n33.outputs[0], n36.inputs[0])
_L.new(n34.outputs[0], n36.inputs[1])
_L.new(n1.outputs[0], n37.inputs[0])
_L.new(n7.outputs[0], n38.inputs[0])
_L.new(n10.outputs[0], n38.inputs[1])
_L.new(n38.outputs[0], n39.inputs[0])
_L.new(n23.outputs[0], n39.inputs[1])
_L.new(n37.outputs[0], n40.inputs[0])
_L.new(n39.outputs[0], n40.inputs[1])
_L.new(n1.outputs[0], n41.inputs[0])
_L.new(n4.outputs[0], n42.inputs[0])
_L.new(n7.outputs[0], n42.inputs[1])
_L.new(n42.outputs[0], n43.inputs[0])
_L.new(n23.outputs[0], n43.inputs[1])
_L.new(n41.outputs[0], n44.inputs[0])
_L.new(n43.outputs[0], n44.inputs[1])
_L.new(n1.outputs[0], n45.inputs[0])
_L.new(n16.outputs[0], n46.inputs[0])
_L.new(n22.outputs[0], n46.inputs[1])
_L.new(n46.outputs[0], n47.inputs[0])
_L.new(n4.outputs[0], n47.inputs[1])
_L.new(n47.outputs[0], n48.inputs[0])
_L.new(n23.outputs[0], n48.inputs[1])
_L.new(n45.outputs[0], n49.inputs[0])
_L.new(n48.outputs[0], n49.inputs[1])
_L.new(n1.outputs[0], n50.inputs[0])
_L.new(n4.outputs[0], n51.inputs[0])
_L.new(n13.outputs[0], n51.inputs[1])
_L.new(n51.outputs[0], n52.inputs[0])
_L.new(n23.outputs[0], n52.inputs[1])
_L.new(n50.outputs[0], n53.inputs[0])
_L.new(n52.outputs[0], n53.inputs[1])
_L.new(n1.outputs[0], n54.inputs[0])
_L.new(n13.outputs[0], n55.inputs[0])
_L.new(n23.outputs[0], n55.inputs[1])
_L.new(n54.outputs[0], n56.inputs[0])
_L.new(n55.outputs[0], n56.inputs[1])
_L.new(n1.outputs[0], n57.inputs[0])
_L.new(n22.outputs[0], n59.inputs[0])
_L.new(n10.outputs[0], n59.inputs[1])
_L.new(n59.outputs[0], n60.inputs[0])
_L.new(n13.outputs[0], n60.inputs[1])
_L.new(n60.outputs[0], n58.inputs[0])
_L.new(n57.outputs[0], n61.inputs[0])
_L.new(n58.outputs[0], n61.inputs[1])
_L.new(n1.outputs[0], n63.inputs[0])
_L.new(n63.outputs[0], n62.inputs[0])
_L.new(n23.outputs[0], n64.inputs[0])
_L.new(n62.outputs[0], n64.inputs[1])
_L.new(n1.outputs[0], n65.inputs[0])
_L.new(n4.outputs[0], n66.inputs[0])
_L.new(n23.outputs[0], n66.inputs[1])
_L.new(n65.outputs[0], n67.inputs[0])
_L.new(n66.outputs[0], n67.inputs[1])
_L.new(n27.outputs[0], n68.inputs[0])
_L.new(n30.outputs[0], n68.inputs[1])
_L.new(n68.outputs[0], n69.inputs[0])
_L.new(n24.outputs[0], n69.inputs[1])
_L.new(n69.outputs[0], n70.inputs[0])
_L.new(n32.outputs[0], n70.inputs[1])
_L.new(n70.outputs[0], n71.inputs[0])
_L.new(n36.outputs[0], n71.inputs[1])
_L.new(n71.outputs[0], n72.inputs[0])
_L.new(n40.outputs[0], n72.inputs[1])
_L.new(n72.outputs[0], n73.inputs[0])
_L.new(n44.outputs[0], n73.inputs[1])
_L.new(n73.outputs[0], n74.inputs[0])
_L.new(n49.outputs[0], n74.inputs[1])
_L.new(n74.outputs[0], n75.inputs[0])
_L.new(n53.outputs[0], n75.inputs[1])
_L.new(n75.outputs[0], n76.inputs[0])
_L.new(n56.outputs[0], n76.inputs[1])
_L.new(n76.outputs[0], n77.inputs[0])
_L.new(n61.outputs[0], n77.inputs[1])
_L.new(n77.outputs[0], n78.inputs[0])
_L.new(n64.outputs[0], n78.inputs[1])
_L.new(n78.outputs[0], n79.inputs[0])
_L.new(n67.outputs[0], n79.inputs[1])
_L.new(n79.outputs[0], n80.inputs[0])
n80.is_active_output = True
ng_field_value = bpy.data.node_groups.new('Field Value', 'GeometryNodeTree')
_s = ng_field_value.interface.new_socket(name='Value', in_out='OUTPUT', socket_type='NodeSocketGeometry')
_s.description = 'Geometry of value digits'
_s = ng_field_value.interface.new_socket(name='Geometry', in_out='INPUT', socket_type='NodeSocketGeometry')
_s.description = 'Incoming geometry'
_s = ng_field_value.interface.new_socket(name='Input Type', in_out='INPUT', socket_type='NodeSocketMenu')
_s.default_value = 'Float'
_s.description = 'Whether input is of type float or vector'
_s = ng_field_value.interface.new_socket(name='Float Value', in_out='INPUT', socket_type='NodeSocketFloat')
_s.description = 'Float value to display (for Input type Float)'
_s = ng_field_value.interface.new_socket(name='Vector Value', in_out='INPUT', socket_type='NodeSocketVector')
_s.description = 'Vector value to display (for Input type Vector)'
_s = ng_field_value.interface.new_socket(name='Digits Before Decimal', in_out='INPUT', socket_type='NodeSocketInt')
_s.default_value = 4
_s.min_value = 1
_s.description = 'Number of digits before the decimal point (integer digits)'
_s = ng_field_value.interface.new_socket(name='Precision', in_out='INPUT', socket_type='NodeSocketInt')
_s.default_value = 2
_s.min_value = 0
_s.description = 'Number of digits after decimal point'
_s = ng_field_value.interface.new_socket(name='Domain', in_out='INPUT', socket_type='NodeSocketMenu')
_s.default_value = 'Point'
_s.description = 'Domain to display value'
_s = ng_field_value.interface.new_socket(name='Alignment', in_out='INPUT', socket_type='NodeSocketMenu')
_s.default_value = 'Center'
_s.description = 'Alignment of value digits'
_s = ng_field_value.interface.new_socket(name='Align to Global', in_out='INPUT', socket_type='NodeSocketBool')
_s.default_value = True
_s.description = 'Align text to the global Z axis'
_s = ng_field_value.interface.new_socket(name='Scale', in_out='INPUT', socket_type='NodeSocketFloat')
_s.default_value = 0.02
_s.description = 'Digit Scale'
_s = ng_field_value.interface.new_socket(name='Digit Separation', in_out='INPUT', socket_type='NodeSocketFloat')
_s.default_value = 0.3
_s.description = 'Separation between digits'
_s = ng_field_value.interface.new_socket(name='Element Separation', in_out='INPUT', socket_type='NodeSocketFloat')
_s.default_value = 1.0
_s.description = 'Separation between vector values'
_s = ng_field_value.interface.new_socket(name='X Offset', in_out='INPUT', socket_type='NodeSocketFloat')
_s.description = 'Additional shift along X axis'
_s = ng_field_value.interface.new_socket(name='Y Offset', in_out='INPUT', socket_type='NodeSocketFloat')
_s.description = 'Additional shift along Y axis'
_s = ng_field_value.interface.new_socket(name='Z Offset', in_out='INPUT', socket_type='NodeSocketFloat')
_s.default_value = 0.001
_s.description = 'Additional shift along Z axis'
_s = ng_field_value.interface.new_socket(name='Segment Width Factor', in_out='INPUT', socket_type='NodeSocketFloat')
_s.default_value = 0.5
_s.description = 'Thickness of individual segments'
_s = ng_field_value.interface.new_socket(name='Segment Separation Factor', in_out='INPUT', socket_type='NodeSocketFloat')
_s.default_value = 0.1
_s.description = 'Separation within segments'
_s = ng_field_value.interface.new_socket(name='Tip Sharpness', in_out='INPUT', socket_type='NodeSocketFloat')
_s.default_value = 1.0
_s.description = 'Sharpness of segment tips'
_s = ng_field_value.interface.new_socket(name='Leading Zeros', in_out='INPUT', socket_type='NodeSocketBool')
_s.description = 'Show leading zeros'
_s = ng_field_value.interface.new_socket(name='Material', in_out='INPUT', socket_type='NodeSocketMaterial')
_s.description = 'Material for value digits'
_N = ng_field_value.nodes; _L = ng_field_value.links
n0 = _N.new('NodeGroupInput'); n0.name = 'Group Input'; n0.location = (-9280, 245)
n0.label = 'Group Input'
n1 = _N.new('FunctionNodeInvertMatrix'); n1.name = 'Invert Matrix'; n1.location = (-3580, -135)
n2 = _N.new('GeometryNodeObjectInfo'); n2.name = 'Object Info'; n2.location = (-3770, 47)
n3 = _N.new('GeometryNodeSelfObject'); n3.name = 'Self Object'; n3.location = (-3960, 196)
n4 = _N.new('GeometryNodeMenuSwitch'); n4.name = 'Menu Switch'; n4.location = (-7570, -298)
n4.enum_items.clear()
_it = n4.enum_items.new('Point')
_it = n4.enum_items.new('Face')
_it = n4.enum_items.new('Edge')
n4.enum_definition.enum_definition.enum_definition.enum_definition.data_type = 'STRING'
n4.enum_definition.enum_definition.enum_definition.data_type = 'STRING'
n4.enum_definition.enum_definition.data_type = 'STRING'
n4.enum_definition.data_type = 'STRING'
n4.data_type = 'STRING'
n4.inputs[1].default_value = 'Point'
n4.inputs[2].default_value = 'Face'
n4.inputs[3].default_value = 'Edge'
n5 = _N.new('GeometryNodeMenuSwitch'); n5.name = 'Menu Switch.001'; n5.location = (-7950, 514)
n5.enum_items.clear()
_it = n5.enum_items.new('Float')
_it = n5.enum_items.new('Vector')
n5.enum_definition.enum_definition.enum_definition.enum_definition.data_type = 'STRING'
n5.enum_definition.enum_definition.enum_definition.data_type = 'STRING'
n5.enum_definition.enum_definition.data_type = 'STRING'
n5.enum_definition.data_type = 'STRING'
n5.data_type = 'STRING'
n5.inputs[1].default_value = 'Float'
n5.inputs[2].default_value = 'Vector'
n6 = _N.new('GeometryNodeMenuSwitch'); n6.name = 'Menu Switch.002'; n6.location = (-3390, 154)
n6.enum_items.clear()
_it = n6.enum_items.new('Center')
_it = n6.enum_items.new('Right')
_it = n6.enum_items.new('Left')
n6.enum_definition.enum_definition.enum_definition.enum_definition.data_type = 'STRING'
n6.enum_definition.enum_definition.enum_definition.data_type = 'STRING'
n6.enum_definition.enum_definition.data_type = 'STRING'
n6.enum_definition.data_type = 'STRING'
n6.data_type = 'STRING'
n6.inputs[1].default_value = 'Center'
n6.inputs[2].default_value = 'Right'
n6.inputs[3].default_value = 'Left'
n7 = _N.new('FunctionNodeCompare'); n7.name = 'Compare'; n7.location = (-7380, -144)
n7.label = 'Equal'
n7.operation = 'EQUAL'
n7.data_type = 'STRING'
n7.inputs[9].default_value = 'Edge'
n8 = _N.new('FunctionNodeCompare'); n8.name = 'Compare.001'; n8.location = (-7000, -107)
n8.label = 'Equal'
n8.operation = 'EQUAL'
n8.data_type = 'STRING'
n8.inputs[9].default_value = 'Face'
n9 = _N.new('GeometryNodeGroup'); n9.name = 'seven_segments'; n9.location = (-9090, 214)
n9.label = 'seven_segments'
n9.node_tree = ng_seven_segments
n9.inputs[0].default_value = 2.0
n9.inputs[2].default_value = 2.0
n10 = _N.new('GeometryNodeCaptureAttribute'); n10.name = 'Capture Attribute'; n10.location = (-8900, 144)
n10.capture_items.clear()
n10.domain = 'FACE'
n11 = _N.new('GeometryNodeInputIndex'); n11.name = 'Index'; n11.location = (-9090, -64)
n12 = _N.new('ShaderNodeMath'); n12.name = 'Math'; n12.location = (-8520, 371)
n12.label = 'Add'
n12.inputs[0].default_value = 1.0
n13 = _N.new('GeometryNodeAttributeDomainSize'); n13.name = 'Domain Size'; n13.location = (-140, 144)
n14 = _N.new('ShaderNodeSeparateXYZ'); n14.name = 'Separate XYZ'; n14.location = (-8900, -25)
n15 = _N.new('GeometryNodeInputPosition'); n15.name = 'Position'; n15.location = (-9090, -164)
n16 = _N.new('GeometryNodeAttributeStatistic'); n16.name = 'Attribute Statistic'; n16.location = (-8710, 260)
n17 = _N.new('ShaderNodeMath'); n17.name = 'Math.001'; n17.location = (-8520, 173)
n17.label = 'Subtract'
n17.operation = 'SUBTRACT'
n18 = _N.new('ShaderNodeMath'); n18.name = 'Math.002'; n18.location = (-8330, 173)
n18.label = 'Multiply'
n18.operation = 'MULTIPLY'
n19 = _N.new('GeometryNodeAttributeStatistic'); n19.name = 'Attribute Statistic.001'; n19.location = (-8140, 359)
n20 = _N.new('ShaderNodeMath'); n20.name = 'Math.003'; n20.location = (-7950, 299)
n20.label = 'Subtract'
n20.operation = 'SUBTRACT'
n21 = _N.new('ShaderNodeMath'); n21.name = 'Math.004'; n21.location = (-8710, -112)
n21.label = 'Add'
n22 = _N.new('ShaderNodeMath'); n22.name = 'Math.005'; n22.location = (-8520, -25)
n22.label = 'Add'
n22.inputs[1].default_value = 1.0
n23 = _N.new('ShaderNodeMath'); n23.name = 'Math.006'; n23.location = (-8520, -223)
n23.label = 'Greater Than'
n23.operation = 'GREATER_THAN'
n23.inputs[1].default_value = 0.0
n24 = _N.new('ShaderNodeMath'); n24.name = 'Math.007'; n24.location = (-8330, -25)
n24.label = 'Add'
n25 = _N.new('GeometryNodeCaptureAttribute'); n25.name = 'Capture Attribute.001'; n25.location = (-6620, 144)
n25.capture_items.clear()
n26 = _N.new('GeometryNodeCaptureAttribute'); n26.name = 'Capture Attribute.002'; n26.location = (-7380, -342)
n26.capture_items.clear()
n27 = _N.new('GeometryNodeCaptureAttribute'); n27.name = 'Capture Attribute.003'; n27.location = (-6620, 313)
n27.capture_items.clear()
n27.domain = 'EDGE'
n28 = _N.new('GeometryNodeCaptureAttribute'); n28.name = 'Capture Attribute.004'; n28.location = (-7380, -510)
n28.capture_items.clear()
n28.domain = 'EDGE'
n29 = _N.new('GeometryNodeCaptureAttribute'); n29.name = 'Capture Attribute.005'; n29.location = (-6430, 156)
n29.capture_items.clear()
n29.domain = 'FACE'
n30 = _N.new('GeometryNodeCaptureAttribute'); n30.name = 'Capture Attribute.006'; n30.location = (-7380, -680)
n30.capture_items.clear()
n30.domain = 'FACE'
n31 = _N.new('GeometryNodeSwitch'); n31.name = 'Switch'; n31.location = (-6810, -167)
n31.input_type = 'VECTOR'
n32 = _N.new('GeometryNodeSwitch'); n32.name = 'Switch.001'; n32.location = (-7190, -340)
n32.input_type = 'VECTOR'
n33 = _N.new('GeometryNodeSwitch'); n33.name = 'Switch.002'; n33.location = (-6240, 91)
n33.input_type = 'FLOAT'
n34 = _N.new('GeometryNodeSwitch'); n34.name = 'Switch.003'; n34.location = (-6430, -13)
n34.input_type = 'FLOAT'
n35 = _N.new('ShaderNodeSeparateXYZ'); n35.name = 'Separate XYZ.001'; n35.location = (-6620, -194)
n36 = _N.new('GeometryNodeSwitch'); n36.name = 'Switch.004'; n36.location = (-5100, 344)
n37 = _N.new('GeometryNodeSwitch'); n37.name = 'Switch.005'; n37.location = (-5290, 267)
n38 = _N.new('GeometryNodeSwitch'); n38.name = 'Switch.006'; n38.location = (-5100, 151)
n39 = _N.new('GeometryNodeSwitch'); n39.name = 'Switch.007'; n39.location = (-5290, 74)
n40 = _N.new('GeometryNodeSwitch'); n40.name = 'Switch.008'; n40.location = (-4910, 470)
n41 = _N.new('FunctionNodeCompare'); n41.name = 'Compare.002'; n41.location = (-5100, 542)
n41.label = 'Equal'
n41.operation = 'EQUAL'
n41.data_type = 'STRING'
n41.inputs[9].default_value = 'Vector'
n42 = _N.new('GeometryNodeSwitch'); n42.name = 'Switch.009'; n42.location = (-7190, 482)
n42.input_type = 'INT'
n42.inputs[1].default_value = 1
n42.inputs[2].default_value = 3
n43 = _N.new('FunctionNodeCompare'); n43.name = 'Compare.003'; n43.location = (-7380, 798)
n43.label = 'Equal'
n43.operation = 'EQUAL'
n43.data_type = 'STRING'
n43.inputs[9].default_value = 'Vector'
n44 = _N.new('GeometryNodeSwitch'); n44.name = 'Switch.010'; n44.location = (-7570, 484)
n44.input_type = 'FLOAT'
n44.inputs[1].default_value = 0.0
n45 = _N.new('FunctionNodeCompare'); n45.name = 'Compare.004'; n45.location = (-7760, 498)
n45.label = 'Equal'
n45.operation = 'EQUAL'
n45.data_type = 'STRING'
n45.inputs[9].default_value = 'Vector'
n46 = _N.new('ShaderNodeMath'); n46.name = 'Math.008'; n46.location = (-7760, 300)
n46.label = 'Add'
n47 = _N.new('GeometryNodeSampleIndex'); n47.name = 'Sample Index'; n47.location = (-4530, 304)
n47.data_type = 'FLOAT_VECTOR'
n47.domain = 'FACE'
n48 = _N.new('GeometryNodeInputNormal'); n48.name = 'Normal'; n48.location = (-4720, 118)
n48.legacy_corner_normals = True
n49 = _N.new('GeometryNodeInputIndex'); n49.name = 'Index.001'; n49.location = (-4720, 18)
n50 = _N.new('GeometryNodeSampleIndex'); n50.name = 'Sample Index.001'; n50.location = (-4720, 361)
n50.data_type = 'FLOAT_VECTOR'
n51 = _N.new('GeometryNodeInputNormal'); n51.name = 'Normal.001'; n51.location = (-4910, -24)
n51.legacy_corner_normals = True
n52 = _N.new('GeometryNodeInputIndex'); n52.name = 'Index.002'; n52.location = (-4910, 76)
n53 = _N.new('GeometryNodeSampleIndex'); n53.name = 'Sample Index.002'; n53.location = (-4720, 604)
n53.data_type = 'FLOAT_VECTOR'
n53.domain = 'EDGE'
n54 = _N.new('GeometryNodeInputNormal'); n54.name = 'Normal.002'; n54.location = (-4910, 276)
n54.legacy_corner_normals = True
n55 = _N.new('GeometryNodeInputIndex'); n55.name = 'Index.003'; n55.location = (-4910, 176)
n56 = _N.new('GeometryNodeSampleIndex'); n56.name = 'Sample Index.003'; n56.location = (-2060, 218)
n56.data_type = 'FLOAT_VECTOR'
n57 = _N.new('GeometryNodeInputPosition'); n57.name = 'Position.001'; n57.location = (-2250, -25)
n58 = _N.new('GeometryNodeInputIndex'); n58.name = 'Index.004'; n58.location = (-2250, 75)
n59 = _N.new('GeometryNodeSampleIndex'); n59.name = 'Sample Index.004'; n59.location = (-1870, 0)
n59.data_type = 'FLOAT_VECTOR'
n59.domain = 'FACE'
n60 = _N.new('GeometryNodeInputPosition'); n60.name = 'Position.002'; n60.location = (-2630, 220)
n61 = _N.new('GeometryNodeInputIndex'); n61.name = 'Index.005'; n61.location = (-2440, -75)
n62 = _N.new('GeometryNodeSampleIndex'); n62.name = 'Sample Index.005'; n62.location = (-2060, -25)
n62.data_type = 'FLOAT_VECTOR'
n62.domain = 'EDGE'
n63 = _N.new('GeometryNodeInputPosition'); n63.name = 'Position.003'; n63.location = (-2440, 125)
n64 = _N.new('GeometryNodeInputIndex'); n64.name = 'Index.006'; n64.location = (-2440, 25)
n65 = _N.new('GeometryNodeSwitch'); n65.name = 'Switch.011'; n65.location = (-4340, 442)
n65.input_type = 'VECTOR'
n66 = _N.new('GeometryNodeSwitch'); n66.name = 'Switch.012'; n66.location = (-4530, 498)
n66.input_type = 'VECTOR'
n67 = _N.new('GeometryNodeSwitch'); n67.name = 'Switch.013'; n67.location = (-1680, 330)
n67.input_type = 'VECTOR'
n68 = _N.new('GeometryNodeSwitch'); n68.name = 'Switch.014'; n68.location = (-1870, 193)
n68.input_type = 'VECTOR'
n69 = _N.new('ShaderNodeCombineXYZ'); n69.name = 'Combine XYZ'; n69.location = (-7950, 101)
n70 = _N.new('ShaderNodeMath'); n70.name = 'Math.009'; n70.location = (-8140, -13)
n70.label = 'Multiply'
n70.operation = 'MULTIPLY'
n70.inputs[0].default_value = -1.0
n71 = _N.new('GeometryNodeInstanceOnPoints'); n71.name = 'Instance on Points'; n71.location = (-7380, 402)
n72 = _N.new('GeometryNodeMeshLine'); n72.name = 'Mesh Line'; n72.location = (-7570, 292)
n73 = _N.new('ShaderNodeVectorMath'); n73.name = 'Vector Math'; n73.location = (-7760, 102)
n73.label = 'Divide'
n73.operation = 'DIVIDE'
n73.inputs[1].default_value = (2.0, 0.0, 0.0)
n74 = _N.new('GeometryNodeInputIndex'); n74.name = 'Index.007'; n74.location = (-7950, -266)
n75 = _N.new('ShaderNodeMath'); n75.name = 'Math.010'; n75.location = (-7950, -366)
n75.label = 'Subtract'
n75.operation = 'SUBTRACT'
n75.inputs[1].default_value = 1.0
n76 = _N.new('FunctionNodeCompare'); n76.name = 'Compare.005'; n76.location = (-7760, -330)
n76.label = 'Equal'
n76.operation = 'EQUAL'
n77 = _N.new('GeometryNodeSetPosition'); n77.name = 'Set Position'; n77.location = (-7190, -48)
n78 = _N.new('ShaderNodeCombineXYZ'); n78.name = 'Combine XYZ.001'; n78.location = (-7380, 26)
n79 = _N.new('ShaderNodeMath'); n79.name = 'Math.011'; n79.location = (-8140, -211)
n79.label = 'Subtract'
n79.operation = 'SUBTRACT'
n80 = _N.new('ShaderNodeMath'); n80.name = 'Math.012'; n80.location = (-7950, -68)
n80.label = 'Subtract'
n80.operation = 'SUBTRACT'
n81 = _N.new('ShaderNodeMath'); n81.name = 'Math.013'; n81.location = (-7760, -132)
n81.label = 'Multiply'
n81.operation = 'MULTIPLY'
n82 = _N.new('ShaderNodeMath'); n82.name = 'Math.014'; n82.location = (-7570, 98)
n82.label = 'Multiply'
n82.operation = 'MULTIPLY'
n83 = _N.new('ShaderNodeMath'); n83.name = 'Math.015'; n83.location = (-7570, -100)
n83.label = 'Multiply'
n83.operation = 'MULTIPLY'
n83.inputs[0].default_value = -0.001
n84 = _N.new('GeometryNodeCaptureAttribute'); n84.name = 'Capture Attribute.007'; n84.location = (-7000, 62)
n84.capture_items.clear()
n84.domain = 'INSTANCE'
n85 = _N.new('GeometryNodeInputIndex'); n85.name = 'Index.008'; n85.location = (-7190, -240)
n86 = _N.new('GeometryNodeInstanceOnPoints'); n86.name = 'Instance on Points.001'; n86.location = (-6810, 310)
n87 = _N.new('GeometryNodeMeshLine'); n87.name = 'Mesh Line.001'; n87.location = (-7000, 255)
n88 = _N.new('ShaderNodeCombineXYZ'); n88.name = 'Combine XYZ.002'; n88.location = (-7190, 120)
n89 = _N.new('ShaderNodeCombineXYZ'); n89.name = 'Combine XYZ.003'; n89.location = (-7190, 290)
n90 = _N.new('ShaderNodeMath'); n90.name = 'Math.016'; n90.location = (-7380, 600)
n90.label = 'Multiply'
n90.operation = 'MULTIPLY'
n90.inputs[0].default_value = -1.0
n91 = _N.new('GeometryNodeCaptureAttribute'); n91.name = 'Capture Attribute.008'; n91.location = (-6620, -25)
n91.capture_items.clear()
n91.domain = 'INSTANCE'
n92 = _N.new('GeometryNodeInputIndex'); n92.name = 'Index.009'; n92.location = (-6810, -67)
n93 = _N.new('GeometryNodeMeshToPoints'); n93.name = 'Mesh to Points'; n93.location = (-1680, 546)
n94 = _N.new('GeometryNodeMeshToPoints'); n94.name = 'Mesh to Points.001'; n94.location = (-1490, 476)
n95 = _N.new('GeometryNodeSwitch'); n95.name = 'Switch.015'; n95.location = (-1300, 655)
n96 = _N.new('GeometryNodeSwitch'); n96.name = 'Switch.016'; n96.location = (-1490, 669)
n97 = _N.new('GeometryNodeInstanceOnPoints'); n97.name = 'Instance on Points.002'; n97.location = (-1110, 430)
n98 = _N.new('GeometryNodeIndexSwitch'); n98.name = 'Index Switch'; n98.location = (-6240, -102)
n98.index_switch_items.clear()
_it = n98.index_switch_items.new()
_it = n98.index_switch_items.new()
_it = n98.index_switch_items.new()
n98.data_type = 'FLOAT'
n99 = _N.new('GeometryNodeSwitch'); n99.name = 'Switch.017'; n99.location = (-6050, 72)
n99.input_type = 'FLOAT'
n100 = _N.new('FunctionNodeCompare'); n100.name = 'Compare.006'; n100.location = (-6240, 289)
n100.label = 'Equal'
n100.operation = 'EQUAL'
n100.data_type = 'STRING'
n100.inputs[9].default_value = 'Vector'
n101 = _N.new('ShaderNodeMath'); n101.name = 'Math.017'; n101.location = (-4530, 62)
n101.label = 'Less Than'
n101.operation = 'LESS_THAN'
n101.inputs[1].default_value = 0.0
n102 = _N.new('ShaderNodeMath'); n102.name = 'Math.018'; n102.location = (-5860, 63)
n102.operation = 'ABSOLUTE'
n103 = _N.new('ShaderNodeMath'); n103.name = 'Math.019'; n103.location = (-5670, 63)
n103.operation = 'TRUNC'
n104 = _N.new('ShaderNodeMath'); n104.name = 'Math.020'; n104.location = (-5100, -218)
n104.operation = 'FRACT'
n105 = _N.new('ShaderNodeMath'); n105.name = 'Math.021'; n105.location = (-5100, -394)
n105.label = 'Power'
n105.operation = 'POWER'
n105.inputs[0].default_value = 10.0
n106 = _N.new('ShaderNodeMath'); n106.name = 'Math.022'; n106.location = (-4910, -322)
n106.label = 'Multiply'
n106.operation = 'MULTIPLY'
n107 = _N.new('ShaderNodeMath'); n107.name = 'Math.023'; n107.location = (-4720, -478)
n107.operation = 'ROUND'
n108 = _N.new('ShaderNodeMath'); n108.name = 'Math.024'; n108.location = (-4910, -124)
n108.operation = 'MAXIMUM'
n108.inputs[1].default_value = 1.0
n109 = _N.new('ShaderNodeMath'); n109.name = 'Math.025'; n109.location = (-5100, -42)
n109.operation = 'FLOOR'
n110 = _N.new('ShaderNodeMath'); n110.name = 'Math.026'; n110.location = (-5290, -119)
n110.operation = 'LOGARITHM'
n110.inputs[1].default_value = 10.0
n111 = _N.new('ShaderNodeMath'); n111.name = 'Math.027'; n111.location = (-5480, 74)
n111.label = 'Multiply'
n111.operation = 'MULTIPLY'
n111.inputs[1].default_value = 10.0
n112 = _N.new('ShaderNodeMath'); n112.name = 'Math.028'; n112.location = (-4720, -82)
n112.label = 'Add'
n113 = _N.new('ShaderNodeMath'); n113.name = 'Math.029'; n113.location = (-4720, -280)
n113.label = 'Add'
n114 = _N.new('ShaderNodeMath'); n114.name = 'Math.030'; n114.location = (-4530, -136)
n114.label = 'Greater Than'
n114.operation = 'GREATER_THAN'
n115 = _N.new('ShaderNodeMath'); n115.name = 'Math.031'; n115.location = (-3580, 430)
n115.label = 'Multiply'
n115.operation = 'MULTIPLY'
n116 = _N.new('ShaderNodeMath'); n116.name = 'Math.032'; n116.location = (-3580, 232)
n116.label = 'Add'
n117 = _N.new('ShaderNodeMath'); n117.name = 'Math.033'; n117.location = (-3390, 352)
n117.label = 'Multiply'
n117.operation = 'MULTIPLY'
n118 = _N.new('ShaderNodeMath'); n118.name = 'Math.034'; n118.location = (-3200, 238)
n118.label = 'Divide'
n118.operation = 'DIVIDE'
n118.inputs[1].default_value = 2.0
n119 = _N.new('FunctionNodeCompare'); n119.name = 'Compare.007'; n119.location = (-3010, 270)
n119.label = 'Equal'
n119.operation = 'EQUAL'
n119.data_type = 'STRING'
n119.inputs[9].default_value = 'Left'
n120 = _N.new('FunctionNodeCompare'); n120.name = 'Compare.008'; n120.location = (-3200, 40)
n120.label = 'Equal'
n120.operation = 'EQUAL'
n120.data_type = 'STRING'
n120.inputs[9].default_value = 'Right'
n121 = _N.new('GeometryNodeSwitch'); n121.name = 'Switch.018'; n121.location = (-2820, 72)
n121.input_type = 'FLOAT'
n122 = _N.new('GeometryNodeSwitch'); n122.name = 'Switch.019'; n122.location = (-3010, -126)
n122.input_type = 'FLOAT'
n123 = _N.new('FunctionNodeInputInt'); n123.name = 'Integer'; n123.location = (-3200, -158)
n123.outputs[0].default_value = 0
n124 = _N.new('ShaderNodeMath'); n124.name = 'Math.035'; n124.location = (-3010, 72)
n124.label = 'Multiply'
n124.operation = 'MULTIPLY'
n124.inputs[1].default_value = 2.0
n125 = _N.new('FunctionNodeAlignRotationToVector'); n125.name = 'Align Rotation to Vector'; n125.location = (-1680, -32)
n126 = _N.new('GeometryNodeSwitch'); n126.name = 'Switch.020'; n126.location = (-3770, 360)
n126.input_type = 'VECTOR'
n126.inputs[1].default_value = (0.0, 0.0, 0.0)
n126.inputs[2].default_value = (1e-05, 0.0, 0.0)
n127 = _N.new('ShaderNodeSeparateXYZ'); n127.name = 'Separate XYZ.002'; n127.location = (-4150, 650)
n128 = _N.new('ShaderNodeMath'); n128.name = 'Math.036'; n128.location = (-3960, 394)
n128.label = 'Greater Than'
n128.operation = 'GREATER_THAN'
n129 = _N.new('ShaderNodeCombineXYZ'); n129.name = 'Combine XYZ.004'; n129.location = (-3580, 34)
n129.inputs[2].default_value = -1.0
n130 = _N.new('GeometryNodeSwitch'); n130.name = 'Switch.021'; n130.location = (-2630, -78)
n130.input_type = 'VECTOR'
n131 = _N.new('FunctionNodeTransformPoint'); n131.name = 'Transform Point'; n131.location = (-3390, -84)
n132 = _N.new('ShaderNodeVectorMath'); n132.name = 'Vector Math.001'; n132.location = (-1680, -250)
n132.operation = 'CROSS_PRODUCT'
n133 = _N.new('FunctionNodeAlignRotationToVector'); n133.name = 'Align Rotation to Vector.001'; n133.location = (-1490, 86)
n133.axis = 'X'
n134 = _N.new('ShaderNodeCombineXYZ'); n134.name = 'Combine XYZ.005'; n134.location = (-1300, 244)
n135 = _N.new('ShaderNodeCombineXYZ'); n135.name = 'Combine XYZ.006'; n135.location = (-1680, 138)
n136 = _N.new('ShaderNodeMath'); n136.name = 'Math.037'; n136.location = (-2630, 120)
n136.label = 'Add'
n137 = _N.new('ShaderNodeVectorMath'); n137.name = 'Vector Math.002'; n137.location = (-1490, 261)
n137.label = 'Add'
n138 = _N.new('ShaderNodeVectorRotate'); n138.name = 'Vector Rotate'; n138.location = (-1300, 462)
n138.rotation_type = 'EULER_XYZ'
n139 = _N.new('FunctionNodeCombineTransform'); n139.name = 'Combine Transform'; n139.location = (-1110, 53)
n140 = _N.new('GeometryNodeSetInstanceTransform'); n140.name = 'Set Instance Transform'; n140.location = (-920, 156)
n141 = _N.new('GeometryNodeRealizeInstances'); n141.name = 'Realize Instances'; n141.location = (-710, 155)
n142 = _N.new('GeometryNodeSwitch'); n142.name = 'Switch.022'; n142.location = (-4340, -298)
n142.input_type = 'FLOAT'
n142.inputs[2].default_value = 10.0
n143 = _N.new('GeometryNodeGroup'); n143.name = 'next_digit'; n143.location = (-4530, -334)
n143.label = 'next_digit'
n143.node_tree = ng_next_digit
n144 = _N.new('ShaderNodeMath'); n144.name = 'Math.038'; n144.location = (-3580, -282)
n144.label = 'Less Than'
n144.operation = 'LESS_THAN'
n145 = _N.new('ShaderNodeMath'); n145.name = 'Math.039'; n145.location = (-4340, 248)
n145.label = 'Subtract'
n145.operation = 'SUBTRACT'
n146 = _N.new('ShaderNodeMath'); n146.name = 'Math.040'; n146.location = (-4150, 481)
n146.label = 'Power'
n146.operation = 'POWER'
n146.inputs[0].default_value = 10.0
n147 = _N.new('ShaderNodeMath'); n147.name = 'Math.041'; n147.location = (-3960, 96)
n147.label = 'Subtract'
n147.operation = 'SUBTRACT'
n147.inputs[1].default_value = 1.0
n148 = _N.new('ShaderNodeMath'); n148.name = 'Math.042'; n148.location = (-3770, -212)
n148.label = 'Greater Than'
n148.operation = 'GREATER_THAN'
n149 = _N.new('FunctionNodeBooleanMath'); n149.name = 'Boolean Math'; n149.location = (-3390, -230)
n149.label = 'Or'
n149.operation = 'OR'
n150 = _N.new('FunctionNodeCompare'); n150.name = 'Compare.009'; n150.location = (-4150, 283)
n150.label = 'Equal'
n150.operation = 'EQUAL'
n151 = _N.new('FunctionNodeCompare'); n151.name = 'Compare.010'; n151.location = (-4150, 65)
n151.label = 'Equal'
n151.operation = 'EQUAL'
n151.data_type = 'INT'
n152 = _N.new('FunctionNodeBooleanMath'); n152.name = 'Boolean Math.001'; n152.location = (-3960, -102)
n152.label = 'And'
n153 = _N.new('FunctionNodeBooleanMath'); n153.name = 'Boolean Math.002'; n153.location = (-1680, -424)
n153.label = 'Or'
n153.operation = 'OR'
n154 = _N.new('FunctionNodeBooleanMath'); n154.name = 'Boolean Math.003'; n154.location = (-4340, 50)
n154.operation = 'NOT'
n155 = _N.new('FunctionNodeBooleanMath'); n155.name = 'Boolean Math.004'; n155.location = (-4150, -133)
n155.label = 'And'
n156 = _N.new('ShaderNodeMath'); n156.name = 'Math.043'; n156.location = (-4340, -100)
n156.label = 'Subtract'
n156.operation = 'SUBTRACT'
n157 = _N.new('ShaderNodeMath'); n157.name = 'Math.044'; n157.location = (-4150, -304)
n157.label = 'Less Than'
n157.operation = 'LESS_THAN'
n158 = _N.new('FunctionNodeBooleanMath'); n158.name = 'Boolean Math.005'; n158.location = (-3960, -273)
n158.label = 'And'
n159 = _N.new('FunctionNodeBooleanMath'); n159.name = 'Boolean Math.006'; n159.location = (-1490, -548)
n159.label = 'Or'
n159.operation = 'OR'
n160 = _N.new('GeometryNodeSwitch'); n160.name = 'Switch.023'; n160.location = (-1300, -512)
n160.input_type = 'INT'
n160.inputs[1].default_value = 0
n161 = _N.new('ShaderNodeMath'); n161.name = 'Math.045'; n161.location = (-4150, -502)
n161.label = 'Add'
n161.inputs[1].default_value = 1.0
n162 = _N.new('GeometryNodeSwitch'); n162.name = 'Switch.024'; n162.location = (-1110, -287)
n162.input_type = 'INT'
n162.inputs[2].default_value = 11
n163 = _N.new('FunctionNodeCompare'); n163.name = 'Compare.011'; n163.location = (-1490, -330)
n163.label = 'Equal'
n163.operation = 'EQUAL'
n164 = _N.new('FunctionNodeBooleanMath'); n164.name = 'Boolean Math.007'; n164.location = (-1300, -341)
n164.label = 'And'
n165 = _N.new('GeometryNodeSwitch'); n165.name = 'Switch.025'; n165.location = (-910, -13)
n165.input_type = 'INT'
n165.inputs[2].default_value = 12
n166 = _N.new('ShaderNodeMath'); n166.name = 'Math.046'; n166.location = (-1490, -132)
n166.label = 'Subtract'
n166.operation = 'SUBTRACT'
n166.inputs[1].default_value = 1.0
n167 = _N.new('FunctionNodeCompare'); n167.name = 'Compare.012'; n167.location = (-1300, 75)
n167.label = 'Equal'
n167.operation = 'EQUAL'
n168 = _N.new('ShaderNodeMath'); n168.name = 'Math.047'; n168.location = (-1300, -143)
n168.label = 'Greater Than'
n168.operation = 'GREATER_THAN'
n168.inputs[1].default_value = 0.0
n169 = _N.new('FunctionNodeBooleanMath'); n169.name = 'Boolean Math.008'; n169.location = (-1110, -116)
n169.label = 'And'
n170 = _N.new('GeometryNodeGroup'); n170.name = 'del_segments'; n170.location = (-710, -36)
n170.label = 'del_segments'
n170.node_tree = ng_delete_segments
n171 = _N.new('GeometryNodeSetMaterial'); n171.name = 'Set Material'; n171.location = (-330, 60)
n172 = _N.new('GeometryNodeDeleteGeometry'); n172.name = 'Delete Geometry'; n172.location = (-520, 73)
n172.domain = 'FACE'
n173 = _N.new('NodeGroupOutput'); n173.name = 'Group Output.001'; n173.location = (-140, -72)
_L.new(n3.outputs[0], n2.inputs[0])
_L.new(n2.outputs[0], n1.inputs[0])
_L.new(n0.outputs[6], n4.inputs[0])
_L.new(n0.outputs[1], n5.inputs[0])
_L.new(n0.outputs[7], n6.inputs[0])
_L.new(n4.outputs[0], n7.inputs[8])
_L.new(n4.outputs[0], n8.inputs[8])
_L.new(n0.outputs[15], n9.inputs[1])
_L.new(n0.outputs[15], n9.inputs[3])
_L.new(n0.outputs[16], n9.inputs[4])
_L.new(n0.outputs[16], n9.inputs[5])
_L.new(n0.outputs[17], n9.inputs[6])
_L.new(n9.outputs[0], n10.inputs[0])
_L.new(n11.outputs[0], n10.inputs[1])
_L.new(n0.outputs[10], n12.inputs[1])
_L.new(n0.outputs[0], n13.inputs[0])
_L.new(n15.outputs[0], n14.inputs[0])
_L.new(n10.outputs[0], n16.inputs[0])
_L.new(n14.outputs[0], n16.inputs[2])
_L.new(n16.outputs[4], n17.inputs[0])
_L.new(n16.outputs[3], n17.inputs[1])
_L.new(n12.outputs[0], n18.inputs[0])
_L.new(n17.outputs[0], n18.inputs[1])
_L.new(n10.outputs[0], n19.inputs[0])
_L.new(n14.outputs[1], n19.inputs[2])
_L.new(n19.outputs[4], n20.inputs[0])
_L.new(n19.outputs[3], n20.inputs[1])
_L.new(n0.outputs[4], n21.inputs[0])
_L.new(n0.outputs[5], n21.inputs[1])
_L.new(n21.outputs[0], n22.inputs[0])
_L.new(n0.outputs[5], n23.inputs[0])
_L.new(n22.outputs[0], n24.inputs[0])
_L.new(n23.outputs[0], n24.inputs[1])
_L.new(n0.outputs[0], n25.inputs[0])
_L.new(n0.outputs[2], n25.inputs[1])
_L.new(n0.outputs[0], n26.inputs[0])
_L.new(n0.outputs[3], n26.inputs[1])
_L.new(n0.outputs[0], n27.inputs[0])
_L.new(n0.outputs[2], n27.inputs[1])
_L.new(n0.outputs[0], n28.inputs[0])
_L.new(n0.outputs[3], n28.inputs[1])
_L.new(n0.outputs[0], n29.inputs[0])
_L.new(n0.outputs[2], n29.inputs[1])
_L.new(n0.outputs[0], n30.inputs[0])
_L.new(n0.outputs[3], n30.inputs[1])
_L.new(n7.outputs[0], n32.inputs[0])
_L.new(n26.outputs[1], n32.inputs[1])
_L.new(n28.outputs[1], n32.inputs[2])
_L.new(n8.outputs[0], n31.inputs[0])
_L.new(n32.outputs[0], n31.inputs[1])
_L.new(n30.outputs[1], n31.inputs[2])
_L.new(n7.outputs[0], n34.inputs[0])
_L.new(n25.outputs[1], n34.inputs[1])
_L.new(n27.outputs[1], n34.inputs[2])
_L.new(n8.outputs[0], n33.inputs[0])
_L.new(n34.outputs[0], n33.inputs[1])
_L.new(n29.outputs[1], n33.inputs[2])
_L.new(n31.outputs[0], n35.inputs[0])
_L.new(n7.outputs[0], n37.inputs[0])
_L.new(n25.outputs[0], n37.inputs[1])
_L.new(n27.outputs[0], n37.inputs[2])
_L.new(n8.outputs[0], n36.inputs[0])
_L.new(n37.outputs[0], n36.inputs[1])
_L.new(n29.outputs[0], n36.inputs[2])
_L.new(n7.outputs[0], n39.inputs[0])
_L.new(n26.outputs[0], n39.inputs[1])
_L.new(n28.outputs[0], n39.inputs[2])
_L.new(n8.outputs[0], n38.inputs[0])
_L.new(n39.outputs[0], n38.inputs[1])
_L.new(n30.outputs[0], n38.inputs[2])
_L.new(n5.outputs[0], n41.inputs[8])
_L.new(n41.outputs[0], n40.inputs[0])
_L.new(n36.outputs[0], n40.inputs[1])
_L.new(n38.outputs[0], n40.inputs[2])
_L.new(n5.outputs[0], n43.inputs[8])
_L.new(n43.outputs[0], n42.inputs[0])
_L.new(n5.outputs[0], n45.inputs[8])
_L.new(n20.outputs[0], n46.inputs[0])
_L.new(n0.outputs[11], n46.inputs[1])
_L.new(n45.outputs[0], n44.inputs[0])
_L.new(n46.outputs[0], n44.inputs[2])
_L.new(n40.outputs[0], n47.inputs[0])
_L.new(n48.outputs[0], n47.inputs[1])
_L.new(n49.outputs[0], n47.inputs[2])
_L.new(n40.outputs[0], n50.inputs[0])
_L.new(n51.outputs[0], n50.inputs[1])
_L.new(n52.outputs[0], n50.inputs[2])
_L.new(n40.outputs[0], n53.inputs[0])
_L.new(n54.outputs[0], n53.inputs[1])
_L.new(n55.outputs[0], n53.inputs[2])
_L.new(n40.outputs[0], n56.inputs[0])
_L.new(n57.outputs[0], n56.inputs[1])
_L.new(n58.outputs[0], n56.inputs[2])
_L.new(n40.outputs[0], n59.inputs[0])
_L.new(n60.outputs[0], n59.inputs[1])
_L.new(n61.outputs[0], n59.inputs[2])
_L.new(n40.outputs[0], n62.inputs[0])
_L.new(n63.outputs[0], n62.inputs[1])
_L.new(n64.outputs[0], n62.inputs[2])
_L.new(n7.outputs[0], n66.inputs[0])
_L.new(n50.outputs[0], n66.inputs[1])
_L.new(n53.outputs[0], n66.inputs[2])
_L.new(n8.outputs[0], n65.inputs[0])
_L.new(n66.outputs[0], n65.inputs[1])
_L.new(n47.outputs[0], n65.inputs[2])
_L.new(n7.outputs[0], n68.inputs[0])
_L.new(n56.outputs[0], n68.inputs[1])
_L.new(n62.outputs[0], n68.inputs[2])
_L.new(n8.outputs[0], n67.inputs[0])
_L.new(n68.outputs[0], n67.inputs[1])
_L.new(n59.outputs[0], n67.inputs[2])
_L.new(n18.outputs[0], n70.inputs[1])
_L.new(n70.outputs[0], n69.inputs[0])
_L.new(n69.outputs[0], n73.inputs[0])
_L.new(n24.outputs[0], n72.inputs[0])
_L.new(n73.outputs[0], n72.inputs[2])
_L.new(n69.outputs[0], n72.inputs[3])
_L.new(n72.outputs[0], n71.inputs[0])
_L.new(n10.outputs[0], n71.inputs[2])
_L.new(n24.outputs[0], n75.inputs[0])
_L.new(n74.outputs[0], n76.inputs[0])
_L.new(n75.outputs[0], n76.inputs[1])
_L.new(n24.outputs[0], n79.inputs[0])
_L.new(n0.outputs[5], n79.inputs[1])
_L.new(n79.outputs[0], n80.inputs[0])
_L.new(n80.outputs[0], n81.inputs[0])
_L.new(n18.outputs[0], n81.inputs[1])
_L.new(n81.outputs[0], n82.inputs[0])
_L.new(n76.outputs[0], n82.inputs[1])
_L.new(n76.outputs[0], n83.inputs[1])
_L.new(n82.outputs[0], n78.inputs[0])
_L.new(n83.outputs[0], n78.inputs[2])
_L.new(n71.outputs[0], n77.inputs[0])
_L.new(n78.outputs[0], n77.inputs[3])
_L.new(n77.outputs[0], n84.inputs[0])
_L.new(n85.outputs[0], n84.inputs[1])
_L.new(n44.outputs[0], n88.inputs[1])
_L.new(n44.outputs[0], n90.inputs[1])
_L.new(n90.outputs[0], n89.inputs[1])
_L.new(n42.outputs[0], n87.inputs[0])
_L.new(n88.outputs[0], n87.inputs[2])
_L.new(n89.outputs[0], n87.inputs[3])
_L.new(n87.outputs[0], n86.inputs[0])
_L.new(n84.outputs[0], n86.inputs[2])
_L.new(n86.outputs[0], n91.inputs[0])
_L.new(n92.outputs[0], n91.inputs[1])
_L.new(n40.outputs[0], n93.inputs[0])
_L.new(n40.outputs[0], n94.inputs[0])
_L.new(n7.outputs[0], n96.inputs[0])
_L.new(n40.outputs[0], n96.inputs[1])
_L.new(n93.outputs[0], n96.inputs[2])
_L.new(n8.outputs[0], n95.inputs[0])
_L.new(n96.outputs[0], n95.inputs[1])
_L.new(n94.outputs[0], n95.inputs[2])
_L.new(n95.outputs[0], n97.inputs[0])
_L.new(n91.outputs[0], n97.inputs[2])
_L.new(n91.outputs[1], n98.inputs[0])
_L.new(n35.outputs[0], n98.inputs[1])
_L.new(n35.outputs[1], n98.inputs[2])
_L.new(n35.outputs[2], n98.inputs[3])
_L.new(n5.outputs[0], n100.inputs[8])
_L.new(n100.outputs[0], n99.inputs[0])
_L.new(n33.outputs[0], n99.inputs[1])
_L.new(n98.outputs[0], n99.inputs[2])
_L.new(n99.outputs[0], n101.inputs[0])
_L.new(n99.outputs[0], n102.inputs[0])
_L.new(n102.outputs[0], n103.inputs[0])
_L.new(n102.outputs[0], n104.inputs[0])
_L.new(n0.outputs[5], n105.inputs[1])
_L.new(n104.outputs[0], n106.inputs[0])
_L.new(n105.outputs[0], n106.inputs[1])
_L.new(n106.outputs[0], n107.inputs[0])
_L.new(n103.outputs[0], n111.inputs[0])
_L.new(n111.outputs[0], n110.inputs[0])
_L.new(n110.outputs[0], n109.inputs[0])
_L.new(n109.outputs[0], n108.inputs[0])
_L.new(n108.outputs[0], n112.inputs[0])
_L.new(n0.outputs[5], n112.inputs[1])
_L.new(n0.outputs[4], n113.inputs[0])
_L.new(n0.outputs[5], n113.inputs[1])
_L.new(n112.outputs[0], n114.inputs[0])
_L.new(n113.outputs[0], n114.inputs[1])
_L.new(n0.outputs[9], n115.inputs[0])
_L.new(n18.outputs[0], n115.inputs[1])
_L.new(n112.outputs[0], n116.inputs[0])
_L.new(n101.outputs[0], n116.inputs[1])
_L.new(n115.outputs[0], n117.inputs[0])
_L.new(n116.outputs[0], n117.inputs[1])
_L.new(n117.outputs[0], n118.inputs[0])
_L.new(n6.outputs[0], n119.inputs[8])
_L.new(n6.outputs[0], n120.inputs[8])
_L.new(n120.outputs[0], n122.inputs[0])
_L.new(n118.outputs[0], n122.inputs[1])
_L.new(n123.outputs[0], n122.inputs[2])
_L.new(n118.outputs[0], n124.inputs[0])
_L.new(n119.outputs[0], n121.inputs[0])
_L.new(n122.outputs[0], n121.inputs[1])
_L.new(n124.outputs[0], n121.inputs[2])
_L.new(n65.outputs[0], n125.inputs[2])
_L.new(n65.outputs[0], n127.inputs[0])
_L.new(n127.outputs[1], n128.inputs[0])
_L.new(n128.outputs[0], n126.inputs[0])
_L.new(n126.outputs[0], n129.inputs[0])
_L.new(n129.outputs[0], n131.inputs[0])
_L.new(n1.outputs[0], n131.inputs[1])
_L.new(n0.outputs[8], n130.inputs[0])
_L.new(n129.outputs[0], n130.inputs[1])
_L.new(n131.outputs[0], n130.inputs[2])
_L.new(n65.outputs[0], n132.inputs[0])
_L.new(n130.outputs[0], n132.inputs[1])
_L.new(n125.outputs[0], n133.inputs[0])
_L.new(n132.outputs[0], n133.inputs[2])
_L.new(n0.outputs[9], n134.inputs[0])
_L.new(n0.outputs[9], n134.inputs[1])
_L.new(n0.outputs[9], n134.inputs[2])
_L.new(n0.outputs[12], n136.inputs[0])
_L.new(n121.outputs[0], n136.inputs[1])
_L.new(n136.outputs[0], n135.inputs[0])
_L.new(n0.outputs[13], n135.inputs[1])
_L.new(n0.outputs[14], n135.inputs[2])
_L.new(n67.outputs[0], n137.inputs[0])
_L.new(n135.outputs[0], n137.inputs[1])
_L.new(n137.outputs[0], n138.inputs[0])
_L.new(n67.outputs[0], n138.inputs[1])
_L.new(n133.outputs[0], n138.inputs[4])
_L.new(n138.outputs[0], n139.inputs[0])
_L.new(n133.outputs[0], n139.inputs[1])
_L.new(n134.outputs[0], n139.inputs[2])
_L.new(n97.outputs[0], n140.inputs[0])
_L.new(n139.outputs[0], n140.inputs[2])
_L.new(n140.outputs[0], n141.inputs[0])
_L.new(n103.outputs[0], n143.inputs[0])
_L.new(n107.outputs[0], n143.inputs[1])
_L.new(n0.outputs[5], n143.inputs[2])
_L.new(n84.outputs[1], n143.inputs[3])
_L.new(n114.outputs[0], n142.inputs[0])
_L.new(n143.outputs[0], n142.inputs[1])
_L.new(n84.outputs[1], n144.inputs[0])
_L.new(n0.outputs[5], n144.inputs[1])
_L.new(n84.outputs[1], n145.inputs[0])
_L.new(n0.outputs[5], n145.inputs[1])
_L.new(n145.outputs[0], n146.inputs[1])
_L.new(n146.outputs[0], n147.inputs[0])
_L.new(n103.outputs[0], n148.inputs[0])
_L.new(n147.outputs[0], n148.inputs[1])
_L.new(n144.outputs[0], n149.inputs[0])
_L.new(n148.outputs[0], n149.inputs[1])
_L.new(n103.outputs[0], n150.inputs[0])
_L.new(n84.outputs[1], n151.inputs[2])
_L.new(n0.outputs[5], n151.inputs[3])
_L.new(n150.outputs[0], n152.inputs[0])
_L.new(n151.outputs[0], n152.inputs[1])
_L.new(n149.outputs[0], n153.inputs[0])
_L.new(n152.outputs[0], n153.inputs[1])
_L.new(n101.outputs[0], n154.inputs[0])
_L.new(n154.outputs[0], n155.inputs[0])
_L.new(n0.outputs[18], n155.inputs[1])
_L.new(n84.outputs[1], n156.inputs[0])
_L.new(n0.outputs[5], n156.inputs[1])
_L.new(n156.outputs[0], n157.inputs[0])
_L.new(n0.outputs[4], n157.inputs[1])
_L.new(n155.outputs[0], n158.inputs[0])
_L.new(n157.outputs[0], n158.inputs[1])
_L.new(n153.outputs[0], n159.inputs[0])
_L.new(n158.outputs[0], n159.inputs[1])
_L.new(n142.outputs[0], n161.inputs[0])
_L.new(n159.outputs[0], n160.inputs[0])
_L.new(n161.outputs[0], n160.inputs[2])
_L.new(n84.outputs[1], n163.inputs[0])
_L.new(n112.outputs[0], n163.inputs[1])
_L.new(n101.outputs[0], n164.inputs[0])
_L.new(n163.outputs[0], n164.inputs[1])
_L.new(n164.outputs[0], n162.inputs[0])
_L.new(n160.outputs[0], n162.inputs[1])
_L.new(n24.outputs[0], n166.inputs[0])
_L.new(n84.outputs[1], n167.inputs[0])
_L.new(n166.outputs[0], n167.inputs[1])
_L.new(n0.outputs[5], n168.inputs[0])
_L.new(n167.outputs[0], n169.inputs[0])
_L.new(n168.outputs[0], n169.inputs[1])
_L.new(n169.outputs[0], n165.inputs[0])
_L.new(n162.outputs[0], n165.inputs[1])
_L.new(n165.outputs[0], n170.inputs[0])
_L.new(n10.outputs[1], n170.inputs[1])
_L.new(n141.outputs[0], n172.inputs[0])
_L.new(n170.outputs[0], n172.inputs[1])
_L.new(n172.outputs[0], n171.inputs[0])
_L.new(n0.outputs[19], n171.inputs[2])
_L.new(n171.outputs[0], n173.inputs[0])
n173.is_active_output = True
ng_geometry_nodes_group = bpy.data.node_groups.new('Geometry Nodes Group', 'GeometryNodeTree')
_s = ng_geometry_nodes_group.interface.new_socket(name='', in_out='OUTPUT', socket_type='NodeSocketGeometry')
_s = ng_geometry_nodes_group.interface.new_socket(name='Geometry', in_out='INPUT', socket_type='NodeSocketGeometry')
_s.description = 'Incoming geometry'
_s = ng_geometry_nodes_group.interface.new_socket(name='Domain', in_out='INPUT', socket_type='NodeSocketMenu')
_s.default_value = 'Point'
_s.description = 'Domain to display value'
_s = ng_geometry_nodes_group.interface.new_socket(name='Align to Global', in_out='INPUT', socket_type='NodeSocketBool')
_s.default_value = True
_s.description = 'Align text to the global Z axis'
_s = ng_geometry_nodes_group.interface.new_socket(name='Digit Separation', in_out='INPUT', socket_type='NodeSocketFloat')
_s.default_value = 0.3
_s.description = 'Separation between digits'
_s = ng_geometry_nodes_group.interface.new_socket(name='Element Separation', in_out='INPUT', socket_type='NodeSocketFloat')
_s.default_value = 1.0
_s.description = 'Separation between vector values'
_s = ng_geometry_nodes_group.interface.new_socket(name='Z Offset', in_out='INPUT', socket_type='NodeSocketFloat')
_s.default_value = 0.001
_s.description = 'Additional shift along Z axis'
_s = ng_geometry_nodes_group.interface.new_socket(name='Segment Width Factor', in_out='INPUT', socket_type='NodeSocketFloat')
_s.default_value = 0.5
_s.description = 'Thickness of individual segments'
_s = ng_geometry_nodes_group.interface.new_socket(name='Segment Separation Factor', in_out='INPUT', socket_type='NodeSocketFloat')
_s.default_value = 0.1
_s.description = 'Separation within segments'
_s = ng_geometry_nodes_group.interface.new_socket(name='Tip Sharpness', in_out='INPUT', socket_type='NodeSocketFloat')
_s.default_value = 1.0
_s.description = 'Sharpness of segment tips'
_s = ng_geometry_nodes_group.interface.new_socket(name='Leading Zeros', in_out='INPUT', socket_type='NodeSocketBool')
_s.description = 'Show leading zeros'
_N = ng_geometry_nodes_group.nodes; _L = ng_geometry_nodes_group.links
n0 = _N.new('NodeGroupInput'); n0.name = 'Group Input'; n0.location = (-981, 612)
n1 = _N.new('GeometryNodeInputIndex'); n1.name = 'Index'; n1.location = (-1235, 316)
n2 = _N.new('GeometryNodeInputPosition'); n2.name = 'Position'; n2.location = (-994, 722)
n3 = _N.new('GeometryNodeIndexSwitch'); n3.name = 'Index Switch'; n3.location = (-972, 233)
n3.index_switch_items.clear()
_it = n3.index_switch_items.new()
_it = n3.index_switch_items.new()
_it = n3.index_switch_items.new()
_it = n3.index_switch_items.new()
_it = n3.index_switch_items.new()
_it = n3.index_switch_items.new()
_it = n3.index_switch_items.new()
_it = n3.index_switch_items.new()
_it = n3.index_switch_items.new()
_it = n3.index_switch_items.new()
_it = n3.index_switch_items.new()
_it = n3.index_switch_items.new()
_it = n3.index_switch_items.new()
_it = n3.index_switch_items.new()
_it = n3.index_switch_items.new()
_it = n3.index_switch_items.new()
_it = n3.index_switch_items.new()
_it = n3.index_switch_items.new()
_it = n3.index_switch_items.new()
_it = n3.index_switch_items.new()
_it = n3.index_switch_items.new()
_it = n3.index_switch_items.new()
_it = n3.index_switch_items.new()
_it = n3.index_switch_items.new()
_it = n3.index_switch_items.new()
_it = n3.index_switch_items.new()
_it = n3.index_switch_items.new()
_it = n3.index_switch_items.new()
_it = n3.index_switch_items.new()
_it = n3.index_switch_items.new()
_it = n3.index_switch_items.new()
_it = n3.index_switch_items.new()
_it = n3.index_switch_items.new()
_it = n3.index_switch_items.new()
_it = n3.index_switch_items.new()
n3.data_type = 'FLOAT'
n3.inputs[1].default_value = 38.25
n3.inputs[2].default_value = -70.69
n3.inputs[3].default_value = 14.41
n3.inputs[4].default_value = 90.79
n3.inputs[5].default_value = -84.75
n3.inputs[6].default_value = 49.01
n3.inputs[7].default_value = 73.13
n3.inputs[8].default_value = -13.06
n3.inputs[9].default_value = 90.1
n3.inputs[10].default_value = 77.46
n3.inputs[11].default_value = 30.76
n3.inputs[12].default_value = -91.2
n3.inputs[13].default_value = -85.62
n3.inputs[14].default_value = 47.37
n3.inputs[15].default_value = 7.56
n3.inputs[16].default_value = 55.26
n3.inputs[17].default_value = -88.98
n3.inputs[18].default_value = 59.79
n3.inputs[19].default_value = 21.7
n3.inputs[20].default_value = -36.74
n3.inputs[21].default_value = 22.69
n3.inputs[22].default_value = -47.72
n3.inputs[23].default_value = 29.08
n3.inputs[24].default_value = 26.47
n3.inputs[25].default_value = 90.57
n3.inputs[26].default_value = -77.21
n3.inputs[27].default_value = 35.81
n3.inputs[28].default_value = -4.65
n3.inputs[29].default_value = 1.89
n3.inputs[30].default_value = 31.47
n3.inputs[31].default_value = -86.63
n3.inputs[32].default_value = 50.36
n3.inputs[33].default_value = 38.6
n3.inputs[34].default_value = 46.12
n3.inputs[35].default_value = 5.3
n4 = _N.new('GeometryNodeGroup'); n4.name = 'field_no'; n4.location = (-520, 258)
n4.label = 'Index'
n4.width = 262
n4.node_tree = ng_field_value
n4.inputs[1].default_value = 'Float'
n4.inputs[4].default_value = 2
n4.inputs[5].default_value = 0
n4.inputs[7].default_value = 'Right'
n4.inputs[9].default_value = 0.03
n4.inputs[12].default_value = 0.0
n4.inputs[13].default_value = 0.05
n4.inputs[19].default_value = mat_index
n5 = _N.new('GeometryNodeGroup'); n5.name = 'field_no.001'; n5.location = (-520, -308)
n5.label = 'Value'
n5.width = 249
n5.node_tree = ng_field_value
n5.inputs[1].default_value = 'Float'
n5.inputs[4].default_value = 2
n5.inputs[5].default_value = 2
n5.inputs[7].default_value = 'Right'
n5.inputs[9].default_value = 0.015
n5.inputs[12].default_value = 0.0
n5.inputs[13].default_value = -0.08
n5.inputs[19].default_value = mat_value
n6 = _N.new('GeometryNodeGroup'); n6.name = 'field_no.002'; n6.location = (-520, 822)
n6.label = 'Position'
n6.width = 274
n6.node_tree = ng_field_value
n6.inputs[1].default_value = 'Vector'
n6.inputs[4].default_value = 2
n6.inputs[5].default_value = 2
n6.inputs[7].default_value = 'Left'
n6.inputs[9].default_value = 0.01
n6.inputs[12].default_value = 0.05
n6.inputs[13].default_value = 0.0
n6.inputs[19].default_value = mat_position
n7 = _N.new('GeometryNodeJoinGeometry'); n7.name = 'Join Geometry'; n7.location = (-169, 31)
n8 = _N.new('NodeGroupOutput'); n8.name = 'Group Output'; n8.location = (21, 25)
_L.new(n1.outputs[0], n3.inputs[0])
_L.new(n0.outputs[0], n4.inputs[0])
_L.new(n1.outputs[0], n4.inputs[2])
_L.new(n2.outputs[0], n4.inputs[3])
_L.new(n0.outputs[1], n4.inputs[6])
_L.new(n0.outputs[2], n4.inputs[8])
_L.new(n0.outputs[3], n4.inputs[10])
_L.new(n0.outputs[4], n4.inputs[11])
_L.new(n0.outputs[5], n4.inputs[14])
_L.new(n0.outputs[6], n4.inputs[15])
_L.new(n0.outputs[7], n4.inputs[16])
_L.new(n0.outputs[8], n4.inputs[17])
_L.new(n0.outputs[9], n4.inputs[18])
_L.new(n0.outputs[0], n5.inputs[0])
_L.new(n3.outputs[0], n5.inputs[2])
_L.new(n2.outputs[0], n5.inputs[3])
_L.new(n0.outputs[1], n5.inputs[6])
_L.new(n0.outputs[2], n5.inputs[8])
_L.new(n0.outputs[3], n5.inputs[10])
_L.new(n0.outputs[4], n5.inputs[11])
_L.new(n0.outputs[5], n5.inputs[14])
_L.new(n0.outputs[6], n5.inputs[15])
_L.new(n0.outputs[7], n5.inputs[16])
_L.new(n0.outputs[8], n5.inputs[17])
_L.new(n0.outputs[9], n5.inputs[18])
_L.new(n0.outputs[0], n6.inputs[0])
_L.new(n1.outputs[0], n6.inputs[2])
_L.new(n2.outputs[0], n6.inputs[3])
_L.new(n0.outputs[1], n6.inputs[6])
_L.new(n0.outputs[2], n6.inputs[8])
_L.new(n0.outputs[3], n6.inputs[10])
_L.new(n0.outputs[4], n6.inputs[11])
_L.new(n0.outputs[5], n6.inputs[14])
_L.new(n0.outputs[6], n6.inputs[15])
_L.new(n0.outputs[7], n6.inputs[16])
_L.new(n0.outputs[8], n6.inputs[17])
_L.new(n0.outputs[9], n6.inputs[18])
_L.new(n6.outputs[0], n7.inputs[0])
_L.new(n5.outputs[0], n7.inputs[0])
_L.new(n4.outputs[0], n7.inputs[0])
_L.new(n0.outputs[0], n7.inputs[0])
_L.new(n7.outputs[0], n8.inputs[0])
n8.is_active_output = True
ng_geometry_nodes_group_001 = bpy.data.node_groups.new('Geometry Nodes Group.001', 'GeometryNodeTree')
_s = ng_geometry_nodes_group_001.interface.new_socket(name='', in_out='OUTPUT', socket_type='NodeSocketGeometry')
_s = ng_geometry_nodes_group_001.interface.new_socket(name='Geometry', in_out='INPUT', socket_type='NodeSocketGeometry')
_s.description = 'Incoming geometry'
_s = ng_geometry_nodes_group_001.interface.new_socket(name='Domain', in_out='INPUT', socket_type='NodeSocketMenu')
_s.default_value = 'Point'
_s.description = 'Domain to display value'
_s = ng_geometry_nodes_group_001.interface.new_socket(name='Align to Global', in_out='INPUT', socket_type='NodeSocketBool')
_s.default_value = True
_s.description = 'Align text to the global Z axis'
_s = ng_geometry_nodes_group_001.interface.new_socket(name='Digit Separation', in_out='INPUT', socket_type='NodeSocketFloat')
_s.default_value = 0.3
_s.description = 'Separation between digits'
_s = ng_geometry_nodes_group_001.interface.new_socket(name='Element Separation', in_out='INPUT', socket_type='NodeSocketFloat')
_s.default_value = 1.0
_s.description = 'Separation between vector values'
_s = ng_geometry_nodes_group_001.interface.new_socket(name='Z Offset', in_out='INPUT', socket_type='NodeSocketFloat')
_s.default_value = 0.001
_s.description = 'Additional shift along Z axis'
_s = ng_geometry_nodes_group_001.interface.new_socket(name='Segment Width Factor', in_out='INPUT', socket_type='NodeSocketFloat')
_s.default_value = 0.5
_s.description = 'Thickness of individual segments'
_s = ng_geometry_nodes_group_001.interface.new_socket(name='Segment Separation Factor', in_out='INPUT', socket_type='NodeSocketFloat')
_s.default_value = 0.1
_s.description = 'Separation within segments'
_s = ng_geometry_nodes_group_001.interface.new_socket(name='Tip Sharpness', in_out='INPUT', socket_type='NodeSocketFloat')
_s.default_value = 1.0
_s.description = 'Sharpness of segment tips'
_s = ng_geometry_nodes_group_001.interface.new_socket(name='Leading Zeros', in_out='INPUT', socket_type='NodeSocketBool')
_s.description = 'Show leading zeros'
_N = ng_geometry_nodes_group_001.nodes; _L = ng_geometry_nodes_group_001.links
n0 = _N.new('NodeGroupInput'); n0.name = 'Group Input'; n0.location = (-710, 656)
n1 = _N.new('GeometryNodeInputIndex'); n1.name = 'Index'; n1.location = (-900, 25)
n2 = _N.new('GeometryNodeInputPosition'); n2.name = 'Position'; n2.location = (-710, 336)
n3 = _N.new('GeometryNodeIndexSwitch'); n3.name = 'Index Switch'; n3.location = (-710, 236)
n3.index_switch_items.clear()
_it = n3.index_switch_items.new()
_it = n3.index_switch_items.new()
_it = n3.index_switch_items.new()
_it = n3.index_switch_items.new()
_it = n3.index_switch_items.new()
_it = n3.index_switch_items.new()
_it = n3.index_switch_items.new()
_it = n3.index_switch_items.new()
_it = n3.index_switch_items.new()
_it = n3.index_switch_items.new()
_it = n3.index_switch_items.new()
_it = n3.index_switch_items.new()
_it = n3.index_switch_items.new()
_it = n3.index_switch_items.new()
_it = n3.index_switch_items.new()
_it = n3.index_switch_items.new()
_it = n3.index_switch_items.new()
_it = n3.index_switch_items.new()
_it = n3.index_switch_items.new()
_it = n3.index_switch_items.new()
_it = n3.index_switch_items.new()
_it = n3.index_switch_items.new()
_it = n3.index_switch_items.new()
_it = n3.index_switch_items.new()
_it = n3.index_switch_items.new()
_it = n3.index_switch_items.new()
_it = n3.index_switch_items.new()
_it = n3.index_switch_items.new()
_it = n3.index_switch_items.new()
_it = n3.index_switch_items.new()
_it = n3.index_switch_items.new()
_it = n3.index_switch_items.new()
_it = n3.index_switch_items.new()
_it = n3.index_switch_items.new()
_it = n3.index_switch_items.new()
n3.data_type = 'FLOAT'
n3.inputs[1].default_value = 38.25
n3.inputs[2].default_value = -70.69
n3.inputs[3].default_value = 14.41
n3.inputs[4].default_value = 90.79
n3.inputs[5].default_value = -84.75
n3.inputs[6].default_value = 49.01
n3.inputs[7].default_value = 73.13
n3.inputs[8].default_value = -13.06
n3.inputs[9].default_value = 90.1
n3.inputs[10].default_value = 77.46
n3.inputs[11].default_value = 30.76
n3.inputs[12].default_value = -91.2
n3.inputs[13].default_value = -85.62
n3.inputs[14].default_value = 47.37
n3.inputs[15].default_value = 7.56
n3.inputs[16].default_value = 55.26
n3.inputs[17].default_value = -88.98
n3.inputs[18].default_value = 59.79
n3.inputs[19].default_value = 21.7
n3.inputs[20].default_value = -36.74
n3.inputs[21].default_value = 22.69
n3.inputs[22].default_value = -47.72
n3.inputs[23].default_value = 29.08
n3.inputs[24].default_value = 26.47
n3.inputs[25].default_value = 90.57
n3.inputs[26].default_value = -77.21
n3.inputs[27].default_value = 35.81
n3.inputs[28].default_value = -4.65
n3.inputs[29].default_value = 1.89
n3.inputs[30].default_value = 31.47
n3.inputs[31].default_value = -86.63
n3.inputs[32].default_value = 50.36
n3.inputs[33].default_value = 38.6
n3.inputs[34].default_value = 46.12
n3.inputs[35].default_value = 5.3
n4 = _N.new('GeometryNodeGroup'); n4.name = 'field_no'; n4.location = (-520, 258)
n4.label = 'Index'
n4.node_tree = ng_field_value
n4.inputs[1].default_value = 'Float'
n4.inputs[4].default_value = 2
n4.inputs[5].default_value = 0
n4.inputs[7].default_value = 'Right'
n4.inputs[9].default_value = 0.03
n4.inputs[12].default_value = 0.0
n4.inputs[13].default_value = 0.05
n4.inputs[19].default_value = mat_index
n5 = _N.new('GeometryNodeGroup'); n5.name = 'field_no.001'; n5.location = (-520, -308)
n5.label = 'Value'
n5.node_tree = ng_field_value
n5.inputs[1].default_value = 'Float'
n5.inputs[4].default_value = 2
n5.inputs[5].default_value = 2
n5.inputs[7].default_value = 'Right'
n5.inputs[9].default_value = 0.015
n5.inputs[12].default_value = 0.0
n5.inputs[13].default_value = -0.08
n5.inputs[19].default_value = mat_value
n6 = _N.new('GeometryNodeGroup'); n6.name = 'field_no.002'; n6.location = (-520, 822)
n6.label = 'Position'
n6.node_tree = ng_field_value
n6.inputs[1].default_value = 'Vector'
n6.inputs[4].default_value = 2
n6.inputs[5].default_value = 2
n6.inputs[7].default_value = 'Left'
n6.inputs[9].default_value = 0.01
n6.inputs[12].default_value = 0.05
n6.inputs[13].default_value = 0.0
n6.inputs[19].default_value = mat_material
n7 = _N.new('GeometryNodeJoinGeometry'); n7.name = 'Join Geometry'; n7.location = (193, 93)
n8 = _N.new('NodeGroupOutput'); n8.name = 'Group Output'; n8.location = (206, 72)
n9 = _N.new('GeometryNodeCurveToMesh'); n9.name = 'Curve to Mesh'; n9.location = (-179, 343)
n10 = _N.new('GeometryNodeCurvePrimitiveCircle'); n10.name = 'Curve Circle'; n10.location = (-365, 283)
n10.inputs[4].default_value = 0.005
n11 = _N.new('GeometryNodeSetMaterial'); n11.name = 'Set Material'; n11.location = (13, 244)
n11.inputs[2].default_value = mat_emission
n12 = _N.new('GeometryNodeInputNamedAttribute'); n12.name = 'Named Attribute'; n12.location = (-204, 343)
n12.inputs[0].default_value = 'radius'
n13 = _N.new('GeometryNodeSwitch'); n13.name = 'Switch'; n13.location = (-204, 343)
n13.input_type = 'FLOAT'
n13.inputs[1].default_value = 1.0
_L.new(n1.outputs[0], n3.inputs[0])
_L.new(n0.outputs[0], n4.inputs[0])
_L.new(n1.outputs[0], n4.inputs[2])
_L.new(n2.outputs[0], n4.inputs[3])
_L.new(n0.outputs[1], n4.inputs[6])
_L.new(n0.outputs[2], n4.inputs[8])
_L.new(n0.outputs[3], n4.inputs[10])
_L.new(n0.outputs[4], n4.inputs[11])
_L.new(n0.outputs[5], n4.inputs[14])
_L.new(n0.outputs[6], n4.inputs[15])
_L.new(n0.outputs[7], n4.inputs[16])
_L.new(n0.outputs[8], n4.inputs[17])
_L.new(n0.outputs[9], n4.inputs[18])
_L.new(n0.outputs[0], n5.inputs[0])
_L.new(n3.outputs[0], n5.inputs[2])
_L.new(n2.outputs[0], n5.inputs[3])
_L.new(n0.outputs[1], n5.inputs[6])
_L.new(n0.outputs[2], n5.inputs[8])
_L.new(n0.outputs[3], n5.inputs[10])
_L.new(n0.outputs[4], n5.inputs[11])
_L.new(n0.outputs[5], n5.inputs[14])
_L.new(n0.outputs[6], n5.inputs[15])
_L.new(n0.outputs[7], n5.inputs[16])
_L.new(n0.outputs[8], n5.inputs[17])
_L.new(n0.outputs[9], n5.inputs[18])
_L.new(n0.outputs[0], n6.inputs[0])
_L.new(n1.outputs[0], n6.inputs[2])
_L.new(n2.outputs[0], n6.inputs[3])
_L.new(n0.outputs[1], n6.inputs[6])
_L.new(n0.outputs[2], n6.inputs[8])
_L.new(n0.outputs[3], n6.inputs[10])
_L.new(n0.outputs[4], n6.inputs[11])
_L.new(n0.outputs[5], n6.inputs[14])
_L.new(n0.outputs[6], n6.inputs[15])
_L.new(n0.outputs[7], n6.inputs[16])
_L.new(n0.outputs[8], n6.inputs[17])
_L.new(n0.outputs[9], n6.inputs[18])
_L.new(n6.outputs[0], n7.inputs[0])
_L.new(n5.outputs[0], n7.inputs[0])
_L.new(n4.outputs[0], n7.inputs[0])
_L.new(n11.outputs[0], n7.inputs[0])
_L.new(n7.outputs[0], n8.inputs[0])
_L.new(n0.outputs[0], n9.inputs[0])
_L.new(n10.outputs[0], n9.inputs[1])
_L.new(n9.outputs[0], n11.inputs[0])
_L.new(n12.outputs[1], n13.inputs[0])
_L.new(n12.outputs[0], n13.inputs[2])
_L.new(n13.outputs[0], n9.inputs[2])
n8.is_active_output = True

# ---- material node trees
mat_default.use_nodes = True; mat_default.node_tree.nodes.clear()
_N = mat_default.node_tree.nodes; _L = mat_default.node_tree.links
n0 = _N.new('ShaderNodeOutputMaterial'); n0.name = 'Material Output'; n0.location = (0, 0)
n1 = _N.new('ShaderNodeBsdfPrincipled'); n1.name = 'Principled BSDF'; n1.location = (0, 0)
n1.inputs[0].default_value = (1.0, 1.0, 1.0, 1.0)
_L.new(n1.outputs[0], n0.inputs[0])
n0.is_active_output = True
mat_index.use_nodes = True; mat_index.node_tree.nodes.clear()
_N = mat_index.node_tree.nodes; _L = mat_index.node_tree.links
n0 = _N.new('ShaderNodeOutputMaterial'); n0.name = 'Material Output'; n0.location = (0, 0)
n1 = _N.new('ShaderNodeBsdfPrincipled'); n1.name = 'Principled BSDF'; n1.location = (0, 0)
n1.inputs[0].default_value = (1.0, 0.0, 0.0, 1.0)
_L.new(n1.outputs[0], n0.inputs[0])
n0.is_active_output = True
mat_value.use_nodes = True; mat_value.node_tree.nodes.clear()
_N = mat_value.node_tree.nodes; _L = mat_value.node_tree.links
n0 = _N.new('ShaderNodeOutputMaterial'); n0.name = 'Material Output'; n0.location = (0, 0)
n1 = _N.new('ShaderNodeBsdfPrincipled'); n1.name = 'Principled BSDF'; n1.location = (0, 0)
n1.inputs[0].default_value = (0.0, 0.5586, 0.0, 1.0)
_L.new(n1.outputs[0], n0.inputs[0])
n0.is_active_output = True
mat_position.use_nodes = True; mat_position.node_tree.nodes.clear()
_N = mat_position.node_tree.nodes; _L = mat_position.node_tree.links
n0 = _N.new('ShaderNodeOutputMaterial'); n0.name = 'Material Output'; n0.location = (0, 0)
n1 = _N.new('ShaderNodeBsdfPrincipled'); n1.name = 'Principled BSDF'; n1.location = (0, 0)
n1.inputs[0].default_value = (0.0, 0.0, 1.0, 1.0)
_L.new(n1.outputs[0], n0.inputs[0])
n0.is_active_output = True
mat_material.use_nodes = True; mat_material.node_tree.nodes.clear()
_N = mat_material.node_tree.nodes; _L = mat_material.node_tree.links
n0 = _N.new('ShaderNodeBsdfPrincipled'); n0.name = 'Principled BSDF'; n0.location = (10, 300)
n0.inputs[0].default_value = (0.07041, 0.475, 0.6154, 1.0)
n1 = _N.new('ShaderNodeOutputMaterial'); n1.name = 'Material Output'; n1.location = (300, 300)
_L.new(n0.outputs[0], n1.inputs[0])
n1.is_active_output = True
mat_emission.use_nodes = True; mat_emission.node_tree.nodes.clear()
_N = mat_emission.node_tree.nodes; _L = mat_emission.node_tree.links
n0 = _N.new('ShaderNodeBsdfPrincipled'); n0.name = 'Principled BSDF'; n0.location = (10, 300)
n0.inputs[28].default_value = 1.0
n1 = _N.new('ShaderNodeOutputMaterial'); n1.name = 'Material Output'; n1.location = (300, 300)
_L.new(n0.outputs[0], n1.inputs[0])
n1.is_active_output = True

# ---- world
world_world = bpy.data.worlds.new('World'); scene.world = world_world
world_world.use_nodes = True; world_world.node_tree.nodes.clear()
_N = world_world.node_tree.nodes; _L = world_world.node_tree.links
n0 = _N.new('ShaderNodeOutputWorld'); n0.name = 'World Output'; n0.location = (300, 300)
n1 = _N.new('ShaderNodeBackground'); n1.name = 'Background'; n1.location = (10, 300)
n1.inputs[0].default_value = (0.05088, 0.05088, 0.05088, 1.0)
n1.inputs[1].default_value = 0.3
_L.new(n1.outputs[0], n0.inputs[0])
n0.is_active_output = True
world_world.color = (0.05088, 0.05088, 0.05088)
world_world.sun_shadow_jitter_overblur = 0.0

# ---- cameras
cam_camera = bpy.data.cameras.new('Camera')
cam_camera.clip_end = 100.0
cam_camera.ortho_scale = 7.314

# ---- lights
light_area_001 = bpy.data.lights.new('Area.001', 'AREA')
light_area_001.use_shadow = False
light_area_001.energy = 300.0
light_area_001.size = 5.0
light_area_001.size_y = 1.0
light_area_002 = bpy.data.lights.new('Area.002', 'AREA')
light_area_002.use_shadow = False
light_area_002.energy = 300.0
light_area_002.size = 5.0
light_area_002.size_y = 1.0

# ---- meshes
me_cube = bpy.data.meshes.new('CUBE')
me_cube.from_pydata([(0.0, 0.0, -1.0), (0.7236, -0.5257, -0.4472), (-0.2764, -0.8506, -0.4472), (-0.8944, 0.0, -0.4472), (-0.2764, 0.8506, -0.4472), (0.7236, 0.5257, -0.4472), (0.2764, -0.8506, 0.4472), (-0.7236, -0.5257, 0.4472), (-0.7236, 0.5257, 0.4472), (0.2764, 0.8506, 0.4472), (0.8944, 0.0, 0.4472), (0.0, 0.0, 1.0)], [], [(0, 1, 2), (1, 0, 5), (0, 2, 3), (0, 3, 4), (0, 4, 5), (1, 5, 10), (2, 1, 6), (3, 2, 7), (4, 3, 8), (5, 4, 9), (1, 10, 6), (2, 6, 7), (3, 7, 8), (4, 8, 9), (5, 9, 10), (6, 10, 11), (7, 6, 11), (8, 7, 11), (9, 8, 11), (10, 9, 11)])
me_cube.materials.append(mat_default)
me_cube.materials.append(mat_index)
me_cube.materials.append(mat_value)
me_cube.materials.append(mat_position)
me_cube.materials.append(mat_material)
me_cube.materials.append(mat_emission)
me_cube.update()

# ---- curves / text
cu_beziercurve = bpy.data.curves.new('BezierCurve', 'CURVE')
cu_beziercurve.dimensions = '3D'
_sp = cu_beziercurve.splines.new('BEZIER'); _sp.bezier_points.add(6)
_sp.bezier_points.foreach_set('co', [1.133, -0.3959, 0.04702, 0.8543, 0.4677, -9.29e-07, 0.6079, -0.4153, 9.897e-07, 0.2135, 0.1391, 1.236e-07, -0.2423, -0.2633, 1.087e-06, -0.7516, 0.08579, -1.055e-07, -1.134, -0.4769, 3.606e-07])
_sp.bezier_points.foreach_set('handle_left', [1.133, -0.3959, 0.04702, 1.033, 0.5916, 0.004146, 0.7927, -0.3619, 1.101e-06, 0.3655, 0.05284, 2.074e-07, 0.01643, -0.1278, 1.623e-06, -0.5134, 0.131, 4.011e-07, -1.039, -0.4769, 9.255e-07])
_sp.bezier_points.foreach_set('handle_right', [1.048, -0.3921, 0.07131, 0.6662, 0.3372, -0.004372, 0.423, -0.4687, 8.78e-07, 0.06158, 0.2254, 3.976e-08, -0.5011, -0.3989, 5.501e-07, -0.9898, 0.04059, -6.122e-07, -1.228, -0.4769, -2.043e-07])
for _p, _l, _r in zip(_sp.bezier_points, ['FREE', 'ALIGNED', 'ALIGNED', 'ALIGNED', 'ALIGNED', 'ALIGNED', 'ALIGNED'], ['FREE', 'ALIGNED', 'ALIGNED', 'ALIGNED', 'ALIGNED', 'ALIGNED', 'ALIGNED']): _p.handle_left_type = _l; _p.handle_right_type = _r
cu_beziercurve.fill_mode = 'FULL'

# ---- objects
ob_camera = bpy.data.objects.new('Camera', cam_camera)
ob_ico = bpy.data.objects.new('Ico', me_cube)
ob_area = bpy.data.objects.new('Area', light_area_001)
ob_area_001 = bpy.data.objects.new('Area.001', light_area_002)
ob_beziercurve = bpy.data.objects.new('BezierCurve', cu_beziercurve)

# ---- transforms, parenting, visibility, modifiers, constraints
ob_camera.location = (4.352, 4.035, 1.876)
ob_camera.rotation_euler = (1.256, -2.078e-07, 2.323)
ob_camera.scale = (1.0, 1.0, 1.0)
ob_camera.lock_rotations_4d = False
ob_camera.empty_display_type = 'ARROWS'
ob_camera.color = (0.0, 0.0, 0.0, 0.0)
ob_camera.display_type = 'WIRE'
ob_camera.lineart.crease_threshold = 0.0
ob_ico.location = (0.0, 0.0, 0.0)
_m = ob_ico.modifiers.new('GeoNodes Modifier', 'NODES')
_m.node_group = ng_geometry_nodes_group
_gi = [s.identifier for s in ng_geometry_nodes_group.interface.items_tree if s.item_type == 'SOCKET' and s.in_out == 'INPUT']
_m[_gi[1]] = 1  # Domain
ob_area.location = (5.0, 5.0, 5.0)
_c = ob_area.constraints.new('TRACK_TO'); _c.name = 'Track To'
_c.target = ob_ico
ob_area_001.location = (-5.0, -5.0, 5.0)
_c = ob_area_001.constraints.new('TRACK_TO'); _c.name = 'Track To'
_c.target = ob_ico
ob_beziercurve.location = (-6.444e-05, -0.01232, -0.01691)
ob_beziercurve.rotation_euler = (3.017e-07, 1.109, 5.527)
ob_beziercurve.scale = (1.0, 1.0, 1.0)
ob_beziercurve.hide_render = True
_m = ob_beziercurve.modifiers.new('GeoNodes Modifier', 'NODES')
_m.node_group = ng_geometry_nodes_group_001
_gi = [s.identifier for s in ng_geometry_nodes_group_001.interface.items_tree if s.item_type == 'SOCKET' and s.in_out == 'INPUT']
_m[_gi[1]] = 0  # Domain

# ---- collection membership
col_collection.objects.link(ob_camera)
col_collection.objects.link(ob_ico)
col_collection.objects.link(ob_area)
col_collection.objects.link(ob_area_001)
col_collection.objects.link(ob_beziercurve)

# ---- scene / render settings (as saved in the file)
scene.camera = ob_camera
scene.frame_start = 1; scene.frame_end = 120; scene.frame_set(1)
scene.render.engine = 'BLENDER_EEVEE_NEXT'
scene.eevee.use_raytracing = True
bpy.context.view_layer.update()
